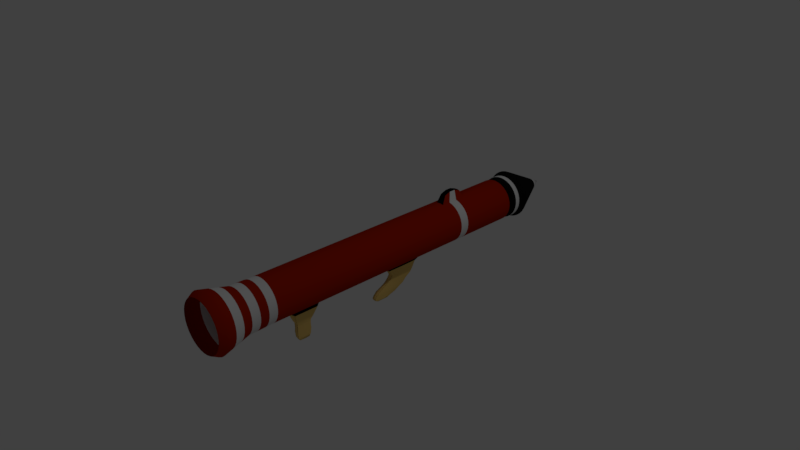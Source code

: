 # Source: Bazooka.blend  (saved by Blender 2.79.0; exported with 4.5.12 LTS)
import bpy
from mathutils import Matrix  # noqa: F401  (used for matrix-valued properties, if any)

bpy.ops.wm.read_factory_settings(use_empty=True)
scene = bpy.context.scene
scene.name = 'Scene'

# ---- collections
col_collection_1 = bpy.data.collections.new('Collection 1'); scene.collection.children.link(col_collection_1)

# ---- materials (node trees are filled in below, after node groups)
mat_material_002 = bpy.data.materials.new('Material.002')
mat_material_002.alpha_threshold = 0.0
mat_material_002.use_transparent_shadow = False
mat_material_002.diffuse_color = (0.00637, 0.00637, 0.00637, 1.0)
mat_material_002.roughness = 0.5
mat_material_005 = bpy.data.materials.new('Material.005')
mat_material_005.alpha_threshold = 0.0
mat_material_005.use_transparent_shadow = False
mat_material_005.roughness = 0.5
mat_material_001 = bpy.data.materials.new('Material.001')
mat_material_001.alpha_threshold = 0.0
mat_material_001.use_transparent_shadow = False
mat_material_001.diffuse_color = (0.4109, 0.0153, 0.0, 1.0)
mat_material_001.roughness = 0.5
mat_material_003 = bpy.data.materials.new('Material.003')
mat_material_003.alpha_threshold = 0.0
mat_material_003.use_transparent_shadow = False
mat_material_003.diffuse_color = (0.8, 0.5449, 0.1592, 1.0)
mat_material_003.roughness = 0.5
mat_material_004 = bpy.data.materials.new('Material.004')
mat_material_004.alpha_threshold = 0.0
mat_material_004.use_transparent_shadow = False
mat_material_004.diffuse_color = (0.0, 0.0, 0.0, 1.0)
mat_material_004.roughness = 0.5
mat_material_006 = bpy.data.materials.new('Material.006')
mat_material_006.alpha_threshold = 0.0
mat_material_006.use_transparent_shadow = False
mat_material_006.roughness = 0.5

# ---- material node trees

# ---- world
world_world = bpy.data.worlds.new('World'); scene.world = world_world
world_world.color = (0.05088, 0.05088, 0.05088)
world_world.use_sun_shadow = False
world_world.sun_shadow_jitter_overblur = 0.0
world_world.cycles.sampling_method = 'MANUAL'

# ---- cameras
cam_camera = bpy.data.cameras.new('Camera')
cam_camera.clip_end = 100.0
cam_camera.lens = 35.0
cam_camera.sensor_width = 32.0
cam_camera.sensor_height = 18.0
cam_camera.ortho_scale = 7.314
cam_camera.dof.focus_distance = 0.0
cam_camera.dof.aperture_fstop = 128.0

# ---- lights
light_lamp = bpy.data.lights.new('Lamp', 'POINT')
light_lamp.transmission_factor = 0.0
light_lamp.cutoff_distance = 30.0
light_lamp.energy = 100.0
light_lamp.shadow_buffer_clip_start = 1.001
light_lamp.shadow_soft_size = 0.1
light_lamp.shadow_maximum_resolution = 0.006
light_lamp.use_absolute_resolution = True

# ---- meshes
me_cone = bpy.data.meshes.new('Cone')
me_cone.from_pydata([(-6.858e-08, 0.8204, -1.0), (0.0, 0.0, 1.0), (0.1601, 0.8046, -1.0), (0.314, 0.7579, -1.0), (0.4558, 0.6821, -1.0), (0.5801, 0.5801, -1.0), (0.6821, 0.4558, -1.0), (0.7579, 0.314, -1.0), (0.8046, 0.1601, -1.0), (0.8204, 4.793e-08, -1.0), (0.8046, -0.1601, -1.0), (0.7579, -0.314, -1.0), (0.6821, -0.4558, -1.0), (0.5801, -0.5801, -1.0), (0.4558, -0.6821, -1.0), (0.314, -0.7579, -1.0), (0.1601, -0.8046, -1.0), (-2.707e-07, -0.8204, -1.0), (-0.1601, -0.8046, -1.0), (-0.314, -0.7579, -1.0), (-0.4558, -0.6821, -1.0), (-0.5801, -0.5801, -1.0), (-0.6821, -0.4558, -1.0), (-0.7579, -0.314, -1.0), (-0.8046, -0.1601, -1.0), (-0.8204, 8.016e-07, -1.0), (-0.8046, 0.1601, -1.0), (-0.7579, 0.314, -1.0), (-0.6821, 0.4558, -1.0), (-0.5801, 0.5801, -1.0), (-0.4558, 0.6821, -1.0), (-0.314, 0.7579, -1.0), (-0.1601, 0.8046, -1.0), (0.0, 1.0, -1.0), (0.1951, 0.9808, -1.0), (0.3827, 0.9239, -1.0), (0.5556, 0.8315, -1.0), (0.7071, 0.7071, -1.0), (0.8315, 0.5556, -1.0), (0.9239, 0.3827, -1.0), (0.9808, 0.1951, -1.0), (1.0, 7.55e-08, -1.0), (0.9808, -0.1951, -1.0), (0.9239, -0.3827, -1.0), (0.8315, -0.5556, -1.0), (0.7071, -0.7071, -1.0), (0.5556, -0.8315, -1.0), (0.3827, -0.9239, -1.0), (0.1951, -0.9808, -1.0), (-3.258e-07, -1.0, -1.0), (-0.1951, -0.9808, -1.0), (-0.3827, -0.9239, -1.0), (-0.5556, -0.8315, -1.0), (-0.7071, -0.7071, -1.0), (-0.8315, -0.5556, -1.0), (-0.9239, -0.3827, -1.0), (-0.9808, -0.1951, -1.0), (-1.0, 9.656e-07, -1.0), (-0.9808, 0.1951, -1.0), (-0.9239, 0.3827, -1.0), (-0.8315, 0.5556, -1.0), (-0.7071, 0.7071, -1.0), (-0.5556, 0.8315, -1.0), (-0.3827, 0.9239, -1.0), (-0.1951, 0.9808, -1.0), (-7.141e-08, 0.8204, -1.2), (0.1601, 0.8046, -1.2), (0.314, 0.7579, -1.2), (0.4558, 0.6821, -1.2), (0.5801, 0.5801, -1.2), (0.6821, 0.4558, -1.2), (0.7579, 0.314, -1.2), (0.8046, 0.1601, -1.2), (0.8204, 4.793e-08, -1.2), (0.8046, -0.1601, -1.2), (0.7579, -0.314, -1.2), (0.6821, -0.4558, -1.2), (0.5801, -0.5801, -1.2), (0.4558, -0.6821, -1.2), (0.314, -0.7579, -1.2), (0.1601, -0.8046, -1.2), (-2.735e-07, -0.8204, -1.2), (-0.1601, -0.8046, -1.2), (-0.314, -0.7579, -1.2), (-0.4558, -0.6821, -1.2), (-0.5801, -0.5801, -1.2), (-0.6821, -0.4558, -1.2), (-0.7579, -0.314, -1.2), (-0.8046, -0.1601, -1.2), (-0.8204, 8.016e-07, -1.2), (-0.8046, 0.1601, -1.2), (-0.7579, 0.314, -1.2), (-0.6821, 0.4558, -1.2), (-0.5801, 0.5801, -1.2), (-0.4558, 0.6821, -1.2), (-0.314, 0.7579, -1.2), (-0.1601, 0.8046, -1.2), (-7.141e-08, 0.8204, -1.2), (0.1601, 0.8046, -1.2), (0.314, 0.7579, -1.2), (0.4558, 0.6821, -1.2), (0.5801, 0.5801, -1.2), (0.6821, 0.4558, -1.2), (0.7579, 0.314, -1.2), (0.8046, 0.1601, -1.2), (0.8204, 4.793e-08, -1.2), (0.8046, -0.1601, -1.2), (0.7579, -0.314, -1.2), (0.6821, -0.4558, -1.2), (0.5801, -0.5801, -1.2), (0.4558, -0.6821, -1.2), (0.314, -0.7579, -1.2), (0.1601, -0.8046, -1.2), (-2.735e-07, -0.8204, -1.2), (-0.1601, -0.8046, -1.2), (-0.314, -0.7579, -1.2), (-0.4558, -0.6821, -1.2), (-0.5801, -0.5801, -1.2), (-0.6821, -0.4558, -1.2), (-0.7579, -0.314, -1.2), (-0.8046, -0.1601, -1.2), (-0.8204, 8.016e-07, -1.2), (-0.8046, 0.1601, -1.2), (-0.7579, 0.314, -1.2), (-0.6821, 0.4558, -1.2), (-0.5801, 0.5801, -1.2), (-0.4558, 0.6821, -1.2), (-0.314, 0.7579, -1.2), (-0.1601, 0.8046, -1.2), (-6.746e-08, 0.8883, -1.296), (0.1733, 0.8713, -1.296), (0.3399, 0.8207, -1.296), (0.4935, 0.7386, -1.296), (0.6281, 0.6281, -1.296), (0.7386, 0.4935, -1.296), (0.8207, 0.3399, -1.296), (0.8713, 0.1733, -1.296), (0.8883, 2.985e-08, -1.296), (0.8713, -0.1733, -1.296), (0.8207, -0.3399, -1.296), (0.7386, -0.4935, -1.296), (0.6281, -0.6281, -1.296), (0.4935, -0.7386, -1.296), (0.3399, -0.8207, -1.296), (0.1733, -0.8713, -1.296), (-2.863e-07, -0.8883, -1.296), (-0.1733, -0.8713, -1.296), (-0.3399, -0.8207, -1.296), (-0.4935, -0.7386, -1.296), (-0.6281, -0.6281, -1.296), (-0.7386, -0.4935, -1.296), (-0.8207, -0.3399, -1.296), (-0.8713, -0.1733, -1.296), (-0.8883, 8.459e-07, -1.296), (-0.8713, 0.1733, -1.296), (-0.8207, 0.3399, -1.296), (-0.7386, 0.4935, -1.296), (-0.6281, 0.6281, -1.296), (-0.4935, 0.7386, -1.296), (-0.3399, 0.8207, -1.296), (-0.1733, 0.8713, -1.296), (-7.007e-08, 0.8883, -1.511), (0.1733, 0.8713, -1.511), (0.3399, 0.8207, -1.511), (0.4935, 0.7386, -1.511), (0.6281, 0.6281, -1.511), (0.7386, 0.4935, -1.511), (0.8207, 0.3399, -1.511), (0.8713, 0.1733, -1.511), (0.8883, 2.985e-08, -1.511), (0.8713, -0.1733, -1.511), (0.8207, -0.3399, -1.511), (0.7386, -0.4935, -1.511), (0.6281, -0.6281, -1.511), (0.4935, -0.7386, -1.511), (0.3399, -0.8207, -1.511), (0.1733, -0.8713, -1.511), (-2.889e-07, -0.8883, -1.511), (-0.1733, -0.8713, -1.511), (-0.3399, -0.8207, -1.511), (-0.4935, -0.7386, -1.511), (-0.6281, -0.6281, -1.511), (-0.7386, -0.4935, -1.511), (-0.8207, -0.3399, -1.511), (-0.8713, -0.1733, -1.511), (-0.8883, 8.459e-07, -1.511), (-0.8713, 0.1733, -1.511), (-0.8207, 0.3399, -1.511), (-0.7386, 0.4935, -1.511), (-0.6281, 0.6281, -1.511), (-0.4935, 0.7386, -1.511), (-0.3399, 0.8207, -1.511), (-0.1733, 0.8713, -1.511), (-2.557e-07, 0.3664, -1.64), (0.07148, 0.3594, -1.64), (0.1402, 0.3385, -1.64), (0.2036, 0.3047, -1.64), (0.2591, 0.2591, -1.64), (0.3047, 0.2036, -1.64), (0.3385, 0.1402, -1.64), (0.3594, 0.07148, -1.64), (0.3664, -1.461e-08, -1.64), (0.3594, -0.07148, -1.64), (0.3385, -0.1402, -1.64), (0.3047, -0.2036, -1.64), (0.2591, -0.2591, -1.64), (0.2036, -0.3047, -1.64), (0.1402, -0.3385, -1.64), (0.07148, -0.3594, -1.64), (-6.396e-08, -0.3664, -1.64), (-0.07148, -0.3594, -1.64), (-0.1402, -0.3385, -1.64), (-0.2036, -0.3047, -1.64), (-0.2591, -0.2591, -1.64), (-0.3047, -0.2036, -1.64), (-0.3385, -0.1402, -1.64), (-0.3594, -0.07148, -1.64), (-0.3664, 3.613e-07, -1.64), (-0.3594, 0.07148, -1.64), (-0.3385, 0.1402, -1.64), (-0.3047, 0.2036, -1.64), (-0.2591, 0.2591, -1.64), (-0.2036, 0.3047, -1.64), (-0.1402, 0.3385, -1.64), (-0.07148, 0.3594, -1.64), (-3.804e-08, 0.7646, -1.64), (0.1492, 0.7499, -1.64), (0.2926, 0.7064, -1.64), (0.4248, 0.6358, -1.64), (0.5407, 0.5407, -1.64), (0.6358, 0.4248, -1.64), (0.7064, 0.2926, -1.64), (0.7499, 0.1492, -1.64), (0.7646, 5.992e-08, -1.64), (0.7499, -0.1492, -1.64), (0.7064, -0.2926, -1.64), (0.6358, -0.4248, -1.64), (0.5407, -0.5407, -1.64), (0.4248, -0.6358, -1.64), (0.2926, -0.7064, -1.64), (0.1492, -0.7499, -1.64), (-2.264e-07, -0.7646, -1.64), (-0.1492, -0.7499, -1.64), (-0.2926, -0.7064, -1.64), (-0.4248, -0.6358, -1.64), (-0.5407, -0.5407, -1.64), (-0.6358, -0.4248, -1.64), (-0.7064, -0.2926, -1.64), (-0.7499, -0.1492, -1.64), (-0.7646, 7.623e-07, -1.64), (-0.7499, 0.1492, -1.64), (-0.7064, 0.2926, -1.64), (-0.6358, 0.4248, -1.64), (-0.5407, 0.5407, -1.64), (-0.4248, 0.6358, -1.64), (-0.2926, 0.7064, -1.64), (-0.1492, 0.7499, -1.64), (3.122e-06, 0.3664, -8.426), (0.07149, 0.3594, -8.426), (0.1402, 0.3385, -8.426), (0.2036, 0.3047, -8.426), (0.2591, 0.2591, -8.426), (0.3047, 0.2036, -8.426), (0.3385, 0.1402, -8.426), (0.3594, 0.07148, -8.426), (0.3664, -1.461e-08, -8.426), (0.3594, -0.07148, -8.426), (0.3385, -0.1402, -8.426), (0.3047, -0.2036, -8.426), (0.2591, -0.2591, -8.426), (0.2036, -0.3047, -8.426), (0.1402, -0.3385, -8.426), (0.07149, -0.3594, -8.426), (3.314e-06, -0.3664, -8.426), (-0.07148, -0.3594, -8.426), (-0.1402, -0.3385, -8.426), (-0.2036, -0.3047, -8.426), (-0.2591, -0.2591, -8.426), (-0.3047, -0.2036, -8.426), (-0.3385, -0.1402, -8.426), (-0.3594, -0.07148, -8.426), (-0.3664, 3.613e-07, -8.426), (-0.3594, 0.07148, -8.426), (-0.3385, 0.1402, -8.426), (-0.3047, 0.2036, -8.426), (-0.2591, 0.2591, -8.426), (-0.2036, 0.3047, -8.426), (-0.1402, 0.3385, -8.426), (-0.07148, 0.3594, -8.426), (0.09755, 0.9904, -1.0), (0.2778, 0.4157, 0.0), (0.1913, 0.4619, 0.0), (0.0, 0.5, 0.0), (0.2889, 0.9523, -1.0), (0.09755, 0.4904, 0.0), (0.4691, 0.8777, -1.0), (-0.09754, 0.4904, 0.0), (0.6313, 0.7693, -1.0), (-0.1913, 0.4619, 0.0), (0.7693, 0.6313, -1.0), (-0.2778, 0.4157, 0.0), (0.8777, 0.4691, -1.0), (-0.3536, 0.3536, 0.0), (0.9523, 0.2889, -1.0), (-0.4157, 0.2778, 0.0), (0.9904, 0.09755, -1.0), (-0.4619, 0.1913, 0.0), (0.9904, -0.09755, -1.0), (-0.4904, 0.09755, 0.0), (0.9523, -0.2889, -1.0), (-0.5, 4.828e-07, 0.0), (0.8777, -0.4691, -1.0), (-0.4904, -0.09754, 0.0), (0.7693, -0.6313, -1.0), (-0.4619, -0.1913, 0.0), (0.6313, -0.7693, -1.0), (-0.4157, -0.2778, 0.0), (0.4691, -0.8777, -1.0), (-0.3536, -0.3536, 0.0), (0.2889, -0.9523, -1.0), (-0.2778, -0.4157, 0.0), (0.09754, -0.9904, -1.0), (-0.1913, -0.4619, 0.0), (-0.09755, -0.9904, -1.0), (-0.09755, -0.4904, 0.0), (-0.2889, -0.9523, -1.0), (-1.629e-07, -0.5, 0.0), (-0.4691, -0.8777, -1.0), (0.09755, -0.4904, 0.0), (-0.6313, -0.7693, -1.0), (0.1913, -0.4619, 0.0), (-0.7693, -0.6313, -1.0), (0.2778, -0.4157, 0.0), (-0.8777, -0.4691, -1.0), (0.3536, -0.3536, 0.0), (-0.9523, -0.2889, -1.0), (0.4157, -0.2778, 0.0), (-0.9904, -0.09754, -1.0), (0.4619, -0.1913, 0.0), (-0.9904, 0.09755, -1.0), (0.4904, -0.09755, 0.0), (-0.9523, 0.2889, -1.0), (0.5, 3.775e-08, 0.0), (-0.8777, 0.4691, -1.0), (0.4904, 0.09755, 0.0), (-0.7693, 0.6313, -1.0), (0.4619, 0.1913, 0.0), (-0.6313, 0.7693, -1.0), (0.4157, 0.2778, 0.0), (-0.4691, 0.8777, -1.0), (0.3536, 0.3536, 0.0), (-0.2889, 0.9523, -1.0), (-0.09754, 0.9904, -1.0), (0.1463, 0.9856, -1.0), (0.4167, 0.6236, -0.5), (0.287, 0.6929, -0.5), (0.0, 0.25, 0.5), (0.3358, 0.9381, -1.0), (0.1463, 0.7356, -0.5), (0.5123, 0.8546, -1.0), (-0.1463, 0.7356, -0.5), (0.6692, 0.7382, -1.0), (-0.287, 0.6929, -0.5), (0.8004, 0.5935, -1.0), (-0.4167, 0.6236, -0.5), (0.9008, 0.4259, -1.0), (-0.5303, 0.5303, -0.5), (0.9666, 0.242, -1.0), (-0.6236, 0.4167, -0.5), (0.9952, 0.04877, -1.0), (-0.6929, 0.287, -0.5), (0.9856, -0.1463, -1.0), (-0.7356, 0.1463, -0.5), (0.9381, -0.3358, -1.0), (-0.75, 7.242e-07, -0.5), (0.8546, -0.5123, -1.0), (-0.7356, -0.1463, -0.5), (0.7382, -0.6692, -1.0), (-0.6929, -0.287, -0.5), (0.5935, -0.8004, -1.0), (-0.6236, -0.4167, -0.5), (0.4259, -0.9008, -1.0), (-0.5303, -0.5303, -0.5), (0.242, -0.9666, -1.0), (-0.4167, -0.6236, -0.5), (0.04877, -0.9952, -1.0), (-0.287, -0.6929, -0.5), (-0.1463, -0.9856, -1.0), (-0.1463, -0.7356, -0.5), (-0.3358, -0.9381, -1.0), (-2.444e-07, -0.75, -0.5), (-0.5123, -0.8546, -1.0), (0.1463, -0.7356, -0.5), (-0.6692, -0.7382, -1.0), (0.287, -0.6929, -0.5), (-0.8004, -0.5935, -1.0), (0.4167, -0.6236, -0.5), (-0.9008, -0.4259, -1.0), (0.5303, -0.5303, -0.5), (-0.9666, -0.242, -1.0), (0.6236, -0.4167, -0.5), (-0.9952, -0.04877, -1.0), (0.6929, -0.287, -0.5), (-0.9856, 0.1463, -1.0), (0.7356, -0.1463, -0.5), (-0.9381, 0.3358, -1.0), (0.75, 5.662e-08, -0.5), (-0.8546, 0.5123, -1.0), (0.7356, 0.1463, -0.5), (-0.7382, 0.6692, -1.0), (0.6929, 0.287, -0.5), (-0.5935, 0.8004, -1.0), (0.6236, 0.4167, -0.5), (-0.4259, 0.9008, -1.0), (0.5303, 0.5303, -0.5), (-0.242, 0.9666, -1.0), (-0.04877, 0.9952, -1.0), (0.04877, 0.9952, -1.0), (0.1389, 0.2079, 0.5), (0.09567, 0.231, 0.5), (0.0, 0.75, -0.5), (0.242, 0.9666, -1.0), (0.04877, 0.2452, 0.5), (0.4259, 0.9008, -1.0), (-0.04877, 0.2452, 0.5), (0.5935, 0.8004, -1.0), (-0.09567, 0.231, 0.5), (0.7382, 0.6692, -1.0), (-0.1389, 0.2079, 0.5), (0.8546, 0.5123, -1.0), (-0.1768, 0.1768, 0.5), (0.9381, 0.3358, -1.0), (-0.2079, 0.1389, 0.5), (0.9856, 0.1463, -1.0), (-0.231, 0.09567, 0.5), (0.9952, -0.04877, -1.0), (-0.2452, 0.04877, 0.5), (0.9666, -0.242, -1.0), (-0.25, 2.414e-07, 0.5), (0.9008, -0.4259, -1.0), (-0.2452, -0.04877, 0.5), (0.8004, -0.5935, -1.0), (-0.231, -0.09567, 0.5), (0.6692, -0.7382, -1.0), (-0.2079, -0.1389, 0.5), (0.5123, -0.8546, -1.0), (-0.1768, -0.1768, 0.5), (0.3358, -0.9381, -1.0), (-0.1389, -0.2079, 0.5), (0.1463, -0.9856, -1.0), (-0.09567, -0.231, 0.5), (-0.04877, -0.9952, -1.0), (-0.04877, -0.2452, 0.5), (-0.242, -0.9666, -1.0), (-8.146e-08, -0.25, 0.5), (-0.4259, -0.9008, -1.0), (0.04877, -0.2452, 0.5), (-0.5935, -0.8004, -1.0), (0.09567, -0.231, 0.5), (-0.7382, -0.6692, -1.0), (0.1389, -0.2079, 0.5), (-0.8546, -0.5123, -1.0), (0.1768, -0.1768, 0.5), (-0.9381, -0.3358, -1.0), (0.2079, -0.1389, 0.5), (-0.9856, -0.1463, -1.0), (0.231, -0.09567, 0.5), (-0.9952, 0.04877, -1.0), (0.2452, -0.04877, 0.5), (-0.9666, 0.242, -1.0), (0.25, 1.887e-08, 0.5), (-0.9008, 0.4259, -1.0), (0.2452, 0.04877, 0.5), (-0.8004, 0.5935, -1.0), (0.231, 0.09567, 0.5), (-0.6692, 0.7382, -1.0), (0.2079, 0.1389, 0.5), (-0.5123, 0.8546, -1.0), (0.1768, 0.1768, 0.5), (-0.3358, 0.9381, -1.0), (-0.1463, 0.9856, -1.0), (-0.04877, 0.7452, -0.5), (-0.09754, 0.7404, -0.5), (-0.04877, 0.4952, 0.0), (-0.1932, 0.7214, -0.5), (-0.2401, 0.7071, -0.5), (-0.1444, 0.4762, 0.0), (-0.3302, 0.6698, -0.5), (-0.3735, 0.6467, -0.5), (-0.2346, 0.4388, 0.0), (-0.4546, 0.5925, -0.5), (-0.4924, 0.5614, -0.5), (-0.3157, 0.3846, 0.0), (-0.5614, 0.4924, -0.5), (-0.5925, 0.4546, -0.5), (-0.3846, 0.3157, 0.0), (-0.6467, 0.3735, -0.5), (-0.6698, 0.3302, -0.5), (-0.4388, 0.2346, 0.0), (-0.7071, 0.2401, -0.5), (-0.7214, 0.1932, -0.5), (-0.4762, 0.1444, 0.0), (-0.7404, 0.09755, -0.5), (-0.7452, 0.04877, -0.5), (-0.4952, 0.04877, 0.0), (-0.7452, -0.04877, -0.5), (-0.7404, -0.09754, -0.5), (-0.4952, -0.04877, 0.0), (-0.7214, -0.1932, -0.5), (-0.7071, -0.2401, -0.5), (-0.4762, -0.1444, 0.0), (-0.6698, -0.3302, -0.5), (-0.6467, -0.3735, -0.5), (-0.4388, -0.2346, 0.0), (-0.5925, -0.4546, -0.5), (-0.5614, -0.4924, -0.5), (-0.3846, -0.3157, 0.0), (-0.4924, -0.5614, -0.5), (-0.4546, -0.5925, -0.5), (-0.3157, -0.3846, 0.0), (-0.3735, -0.6467, -0.5), (-0.3302, -0.6698, -0.5), (-0.2346, -0.4388, 0.0), (-0.2401, -0.7071, -0.5), (-0.1932, -0.7214, -0.5), (-0.1444, -0.4762, 0.0), (-0.09755, -0.7404, -0.5), (-0.04877, -0.7452, -0.5), (-0.04877, -0.4952, 0.0), (0.04877, -0.7452, -0.5), (0.09754, -0.7404, -0.5), (0.04877, -0.4952, 0.0), (0.1932, -0.7214, -0.5), (0.2401, -0.7071, -0.5), (0.1444, -0.4762, 0.0), (0.3302, -0.6698, -0.5), (0.3735, -0.6467, -0.5), (0.2346, -0.4388, 0.0), (0.4546, -0.5925, -0.5), (0.4924, -0.5614, -0.5), (0.3157, -0.3846, 0.0), (0.5614, -0.4924, -0.5), (0.5925, -0.4546, -0.5), (0.3846, -0.3157, 0.0), (0.6467, -0.3735, -0.5), (0.6698, -0.3302, -0.5), (0.4388, -0.2346, 0.0), (0.7071, -0.2401, -0.5), (0.7214, -0.1932, -0.5), (0.4762, -0.1444, 0.0), (0.7404, -0.09755, -0.5), (0.7452, -0.04877, -0.5), (0.4952, -0.04877, 0.0), (0.7452, 0.04877, -0.5), (0.7404, 0.09755, -0.5), (0.4952, 0.04877, 0.0), (0.7214, 0.1932, -0.5), (0.7071, 0.2401, -0.5), (0.4762, 0.1444, 0.0), (0.6698, 0.3302, -0.5), (0.6467, 0.3735, -0.5), (0.4388, 0.2346, 0.0), (0.5925, 0.4546, -0.5), (0.5614, 0.4924, -0.5), (0.3846, 0.3157, 0.0), (0.4924, 0.5614, -0.5), (0.4546, 0.5925, -0.5), (0.3157, 0.3846, 0.0), (0.3735, 0.6467, -0.5), (0.3302, 0.6698, -0.5), (0.2346, 0.4388, 0.0), (0.2401, 0.7071, -0.5), (0.1932, 0.7214, -0.5), (0.1444, 0.4762, 0.0), (0.09755, 0.7404, -0.5), (0.04877, 0.7452, -0.5), (0.04877, 0.4952, 0.0)], [], [(33, 420, 417), (34, 358, 421), (35, 355, 423), (36, 354, 425), (37, 414, 427), (38, 412, 429), (39, 410, 431), (40, 408, 433), (41, 406, 435), (42, 404, 437), (43, 402, 439), (44, 400, 441), (45, 398, 443), (46, 396, 445), (47, 394, 447), (48, 392, 449), (49, 390, 451), (50, 388, 453), (51, 386, 455), (52, 384, 457), (53, 382, 459), (54, 380, 461), (55, 378, 463), (56, 376, 465), (57, 374, 467), (58, 372, 469), (59, 370, 471), (60, 368, 473), (61, 366, 475), (62, 364, 477), (63, 362, 479), (64, 360, 480), (3, 4, 68, 67), (2, 0, 33, 417, 289, 353, 34), (3, 2, 34, 421, 293, 357, 35), (4, 3, 35, 423, 295, 359, 36), (5, 4, 36, 425, 297, 361, 37), (6, 5, 37, 427, 299, 363, 38), (7, 6, 38, 429, 301, 365, 39), (8, 7, 39, 431, 303, 367, 40), (9, 8, 40, 433, 305, 369, 41), (10, 9, 41, 435, 307, 371, 42), (11, 10, 42, 437, 309, 373, 43), (12, 11, 43, 439, 311, 375, 44), (13, 12, 44, 441, 313, 377, 45), (14, 13, 45, 443, 315, 379, 46), (15, 14, 46, 445, 317, 381, 47), (16, 15, 47, 447, 319, 383, 48), (17, 16, 48, 449, 321, 385, 49), (18, 17, 49, 451, 323, 387, 50), (19, 18, 50, 453, 325, 389, 51), (20, 19, 51, 455, 327, 391, 52), (21, 20, 52, 457, 329, 393, 53), (22, 21, 53, 459, 331, 395, 54), (23, 22, 54, 461, 333, 397, 55), (24, 23, 55, 463, 335, 399, 56), (25, 24, 56, 465, 337, 401, 57), (26, 25, 57, 467, 339, 403, 58), (27, 26, 58, 469, 341, 405, 59), (28, 27, 59, 471, 343, 407, 60), (29, 28, 60, 473, 345, 409, 61), (30, 29, 61, 475, 347, 411, 62), (31, 30, 62, 477, 349, 413, 63), (32, 31, 63, 479, 351, 415, 64), (0, 32, 64, 480, 352, 416, 33), (70, 71, 103, 102), (30, 31, 95, 94), (17, 18, 82, 81), (4, 5, 69, 68), (31, 32, 96, 95), (18, 19, 83, 82), (5, 6, 70, 69), (32, 0, 65, 96), (19, 20, 84, 83), (6, 7, 71, 70), (20, 21, 85, 84), (7, 8, 72, 71), (21, 22, 86, 85), (8, 9, 73, 72), (22, 23, 87, 86), (9, 10, 74, 73), (23, 24, 88, 87), (10, 11, 75, 74), (24, 25, 89, 88), (11, 12, 76, 75), (25, 26, 90, 89), (12, 13, 77, 76), (26, 27, 91, 90), (13, 14, 78, 77), (27, 28, 92, 91), (14, 15, 79, 78), (0, 2, 66, 65), (28, 29, 93, 92), (15, 16, 80, 79), (2, 3, 67, 66), (29, 30, 94, 93), (16, 17, 81, 80), (105, 106, 138, 137), (84, 85, 117, 116), (71, 72, 104, 103), (85, 86, 118, 117), (72, 73, 105, 104), (86, 87, 119, 118), (73, 74, 106, 105), (87, 88, 120, 119), (74, 75, 107, 106), (88, 89, 121, 120), (75, 76, 108, 107), (89, 90, 122, 121), (76, 77, 109, 108), (90, 91, 123, 122), (77, 78, 110, 109), (91, 92, 124, 123), (78, 79, 111, 110), (65, 66, 98, 97), (92, 93, 125, 124), (79, 80, 112, 111), (66, 67, 99, 98), (93, 94, 126, 125), (80, 81, 113, 112), (67, 68, 100, 99), (94, 95, 127, 126), (81, 82, 114, 113), (68, 69, 101, 100), (95, 96, 128, 127), (82, 83, 115, 114), (69, 70, 102, 101), (96, 65, 97, 128), (83, 84, 116, 115), (140, 141, 173, 172), (119, 120, 152, 151), (106, 107, 139, 138), (120, 121, 153, 152), (107, 108, 140, 139), (121, 122, 154, 153), (108, 109, 141, 140), (122, 123, 155, 154), (109, 110, 142, 141), (123, 124, 156, 155), (110, 111, 143, 142), (97, 98, 130, 129), (124, 125, 157, 156), (111, 112, 144, 143), (98, 99, 131, 130), (125, 126, 158, 157), (112, 113, 145, 144), (99, 100, 132, 131), (126, 127, 159, 158), (113, 114, 146, 145), (100, 101, 133, 132), (127, 128, 160, 159), (114, 115, 147, 146), (101, 102, 134, 133), (128, 97, 129, 160), (115, 116, 148, 147), (102, 103, 135, 134), (116, 117, 149, 148), (103, 104, 136, 135), (117, 118, 150, 149), (104, 105, 137, 136), (118, 119, 151, 150), (175, 176, 240, 239), (154, 155, 187, 186), (141, 142, 174, 173), (155, 156, 188, 187), (142, 143, 175, 174), (129, 130, 162, 161), (156, 157, 189, 188), (143, 144, 176, 175), (130, 131, 163, 162), (157, 158, 190, 189), (144, 145, 177, 176), (131, 132, 164, 163), (158, 159, 191, 190), (145, 146, 178, 177), (132, 133, 165, 164), (159, 160, 192, 191), (146, 147, 179, 178), (133, 134, 166, 165), (160, 129, 161, 192), (147, 148, 180, 179), (134, 135, 167, 166), (148, 149, 181, 180), (135, 136, 168, 167), (149, 150, 182, 181), (136, 137, 169, 168), (150, 151, 183, 182), (137, 138, 170, 169), (151, 152, 184, 183), (138, 139, 171, 170), (152, 153, 185, 184), (139, 140, 172, 171), (153, 154, 186, 185), (198, 199, 263, 262), (162, 163, 227, 226), (189, 190, 254, 253), (176, 177, 241, 240), (163, 164, 228, 227), (190, 191, 255, 254), (177, 178, 242, 241), (164, 165, 229, 228), (191, 192, 256, 255), (178, 179, 243, 242), (165, 166, 230, 229), (192, 161, 225, 256), (179, 180, 244, 243), (166, 167, 231, 230), (180, 181, 245, 244), (167, 168, 232, 231), (181, 182, 246, 245), (168, 169, 233, 232), (182, 183, 247, 246), (169, 170, 234, 233), (183, 184, 248, 247), (170, 171, 235, 234), (184, 185, 249, 248), (171, 172, 236, 235), (185, 186, 250, 249), (172, 173, 237, 236), (186, 187, 251, 250), (173, 174, 238, 237), (187, 188, 252, 251), (174, 175, 239, 238), (161, 162, 226, 225), (188, 189, 253, 252), (194, 193, 225, 226), (195, 194, 226, 227), (196, 195, 227, 228), (197, 196, 228, 229), (198, 197, 229, 230), (199, 198, 230, 231), (200, 199, 231, 232), (201, 200, 232, 233), (202, 201, 233, 234), (203, 202, 234, 235), (204, 203, 235, 236), (205, 204, 236, 237), (206, 205, 237, 238), (207, 206, 238, 239), (208, 207, 239, 240), (209, 208, 240, 241), (210, 209, 241, 242), (211, 210, 242, 243), (212, 211, 243, 244), (213, 212, 244, 245), (214, 213, 245, 246), (215, 214, 246, 247), (216, 215, 247, 248), (217, 216, 248, 249), (218, 217, 249, 250), (219, 218, 250, 251), (220, 219, 251, 252), (221, 220, 252, 253), (222, 221, 253, 254), (223, 222, 254, 255), (224, 223, 255, 256), (193, 224, 256, 225), (257, 258, 259, 260, 261, 262, 263, 264, 265, 266, 267, 268, 269, 270, 271, 272, 273, 274, 275, 276, 277, 278, 279, 280, 281, 282, 283, 284, 285, 286, 287, 288), (212, 213, 277, 276), (199, 200, 264, 263), (213, 214, 278, 277), (200, 201, 265, 264), (214, 215, 279, 278), (201, 202, 266, 265), (215, 216, 280, 279), (202, 203, 267, 266), (216, 217, 281, 280), (203, 204, 268, 267), (217, 218, 282, 281), (204, 205, 269, 268), (218, 219, 283, 282), (205, 206, 270, 269), (219, 220, 284, 283), (206, 207, 271, 270), (193, 194, 258, 257), (220, 221, 285, 284), (207, 208, 272, 271), (194, 195, 259, 258), (221, 222, 286, 285), (208, 209, 273, 272), (195, 196, 260, 259), (222, 223, 287, 286), (209, 210, 274, 273), (196, 197, 261, 260), (223, 224, 288, 287), (210, 211, 275, 274), (197, 198, 262, 261), (224, 193, 257, 288), (211, 212, 276, 275), (352, 481, 416), (352, 482, 481), (296, 424, 483), (351, 484, 415), (351, 485, 484), (298, 426, 486), (349, 487, 413), (349, 488, 487), (300, 428, 489), (347, 490, 411), (347, 491, 490), (302, 430, 492), (345, 493, 409), (345, 494, 493), (304, 432, 495), (343, 496, 407), (343, 497, 496), (306, 434, 498), (341, 499, 405), (341, 500, 499), (308, 436, 501), (339, 502, 403), (339, 503, 502), (310, 438, 504), (337, 505, 401), (337, 506, 505), (312, 440, 507), (335, 508, 399), (335, 509, 508), (314, 442, 510), (333, 511, 397), (333, 512, 511), (316, 444, 513), (331, 514, 395), (331, 515, 514), (318, 446, 516), (329, 517, 393), (329, 518, 517), (320, 448, 519), (327, 520, 391), (327, 521, 520), (322, 450, 522), (325, 523, 389), (325, 524, 523), (324, 452, 525), (323, 526, 387), (323, 527, 526), (326, 454, 528), (321, 529, 385), (321, 530, 529), (328, 456, 531), (319, 532, 383), (319, 533, 532), (330, 458, 534), (317, 535, 381), (317, 536, 535), (332, 460, 537), (315, 538, 379), (315, 539, 538), (334, 462, 540), (313, 541, 377), (313, 542, 541), (336, 464, 543), (311, 544, 375), (311, 545, 544), (338, 466, 546), (309, 547, 373), (309, 548, 547), (340, 468, 549), (307, 550, 371), (307, 551, 550), (342, 470, 552), (305, 553, 369), (305, 554, 553), (344, 472, 555), (303, 556, 367), (303, 557, 556), (346, 474, 558), (301, 559, 365), (301, 560, 559), (348, 476, 561), (299, 562, 363), (299, 563, 562), (350, 478, 564), (297, 565, 361), (297, 566, 565), (290, 418, 567), (295, 568, 359), (295, 569, 568), (291, 419, 570), (293, 571, 357), (293, 572, 571), (294, 422, 573), (289, 574, 353), (289, 575, 574), (292, 356, 576), (576, 422, 294), (576, 356, 422), (356, 1, 422), (574, 576, 294), (574, 575, 576), (575, 292, 576), (353, 358, 34), (353, 574, 358), (574, 294, 358), (573, 419, 291), (573, 422, 419), (422, 1, 419), (571, 573, 291), (571, 572, 573), (572, 294, 573), (357, 355, 35), (357, 571, 355), (571, 291, 355), (570, 418, 290), (570, 419, 418), (419, 1, 418), (568, 570, 290), (568, 569, 570), (569, 291, 570), (359, 354, 36), (359, 568, 354), (568, 290, 354), (567, 478, 350), (567, 418, 478), (418, 1, 478), (565, 567, 350), (565, 566, 567), (566, 290, 567), (361, 414, 37), (361, 565, 414), (565, 350, 414), (564, 476, 348), (564, 478, 476), (478, 1, 476), (562, 564, 348), (562, 563, 564), (563, 350, 564), (363, 412, 38), (363, 562, 412), (562, 348, 412), (561, 474, 346), (561, 476, 474), (476, 1, 474), (559, 561, 346), (559, 560, 561), (560, 348, 561), (365, 410, 39), (365, 559, 410), (559, 346, 410), (558, 472, 344), (558, 474, 472), (474, 1, 472), (556, 558, 344), (556, 557, 558), (557, 346, 558), (367, 408, 40), (367, 556, 408), (556, 344, 408), (555, 470, 342), (555, 472, 470), (472, 1, 470), (553, 555, 342), (553, 554, 555), (554, 344, 555), (369, 406, 41), (369, 553, 406), (553, 342, 406), (552, 468, 340), (552, 470, 468), (470, 1, 468), (550, 552, 340), (550, 551, 552), (551, 342, 552), (371, 404, 42), (371, 550, 404), (550, 340, 404), (549, 466, 338), (549, 468, 466), (468, 1, 466), (547, 549, 338), (547, 548, 549), (548, 340, 549), (373, 402, 43), (373, 547, 402), (547, 338, 402), (546, 464, 336), (546, 466, 464), (466, 1, 464), (544, 546, 336), (544, 545, 546), (545, 338, 546), (375, 400, 44), (375, 544, 400), (544, 336, 400), (543, 462, 334), (543, 464, 462), (464, 1, 462), (541, 543, 334), (541, 542, 543), (542, 336, 543), (377, 398, 45), (377, 541, 398), (541, 334, 398), (540, 460, 332), (540, 462, 460), (462, 1, 460), (538, 540, 332), (538, 539, 540), (539, 334, 540), (379, 396, 46), (379, 538, 396), (538, 332, 396), (537, 458, 330), (537, 460, 458), (460, 1, 458), (535, 537, 330), (535, 536, 537), (536, 332, 537), (381, 394, 47), (381, 535, 394), (535, 330, 394), (534, 456, 328), (534, 458, 456), (458, 1, 456), (532, 534, 328), (532, 533, 534), (533, 330, 534), (383, 392, 48), (383, 532, 392), (532, 328, 392), (531, 454, 326), (531, 456, 454), (456, 1, 454), (529, 531, 326), (529, 530, 531), (530, 328, 531), (385, 390, 49), (385, 529, 390), (529, 326, 390), (528, 452, 324), (528, 454, 452), (454, 1, 452), (526, 528, 324), (526, 527, 528), (527, 326, 528), (387, 388, 50), (387, 526, 388), (526, 324, 388), (525, 450, 322), (525, 452, 450), (452, 1, 450), (523, 525, 322), (523, 524, 525), (524, 324, 525), (389, 386, 51), (389, 523, 386), (523, 322, 386), (522, 448, 320), (522, 450, 448), (450, 1, 448), (520, 522, 320), (520, 521, 522), (521, 322, 522), (391, 384, 52), (391, 520, 384), (520, 320, 384), (519, 446, 318), (519, 448, 446), (448, 1, 446), (517, 519, 318), (517, 518, 519), (518, 320, 519), (393, 382, 53), (393, 517, 382), (517, 318, 382), (516, 444, 316), (516, 446, 444), (446, 1, 444), (514, 516, 316), (514, 515, 516), (515, 318, 516), (395, 380, 54), (395, 514, 380), (514, 316, 380), (513, 442, 314), (513, 444, 442), (444, 1, 442), (511, 513, 314), (511, 512, 513), (512, 316, 513), (397, 378, 55), (397, 511, 378), (511, 314, 378), (510, 440, 312), (510, 442, 440), (442, 1, 440), (508, 510, 312), (508, 509, 510), (509, 314, 510), (399, 376, 56), (399, 508, 376), (508, 312, 376), (507, 438, 310), (507, 440, 438), (440, 1, 438), (505, 507, 310), (505, 506, 507), (506, 312, 507), (401, 374, 57), (401, 505, 374), (505, 310, 374), (504, 436, 308), (504, 438, 436), (438, 1, 436), (502, 504, 308), (502, 503, 504), (503, 310, 504), (403, 372, 58), (403, 502, 372), (502, 308, 372), (501, 434, 306), (501, 436, 434), (436, 1, 434), (499, 501, 306), (499, 500, 501), (500, 308, 501), (405, 370, 59), (405, 499, 370), (499, 306, 370), (498, 432, 304), (498, 434, 432), (434, 1, 432), (496, 498, 304), (496, 497, 498), (497, 306, 498), (407, 368, 60), (407, 496, 368), (496, 304, 368), (495, 430, 302), (495, 432, 430), (432, 1, 430), (493, 495, 302), (493, 494, 495), (494, 304, 495), (409, 366, 61), (409, 493, 366), (493, 302, 366), (492, 428, 300), (492, 430, 428), (430, 1, 428), (490, 492, 300), (490, 491, 492), (491, 302, 492), (411, 364, 62), (411, 490, 364), (490, 300, 364), (489, 426, 298), (489, 428, 426), (428, 1, 426), (487, 489, 298), (487, 488, 489), (488, 300, 489), (413, 362, 63), (413, 487, 362), (487, 298, 362), (486, 424, 296), (486, 426, 424), (426, 1, 424), (484, 486, 296), (484, 485, 486), (485, 298, 486), (415, 360, 64), (415, 484, 360), (484, 296, 360), (483, 356, 292), (483, 424, 356), (424, 1, 356), (481, 483, 292), (481, 482, 483), (482, 296, 483), (416, 420, 33), (416, 481, 420), (481, 292, 420), (480, 482, 352), (480, 360, 482), (360, 296, 482), (479, 485, 351), (479, 362, 485), (362, 298, 485), (477, 488, 349), (477, 364, 488), (364, 300, 488), (475, 491, 347), (475, 366, 491), (366, 302, 491), (473, 494, 345), (473, 368, 494), (368, 304, 494), (471, 497, 343), (471, 370, 497), (370, 306, 497), (469, 500, 341), (469, 372, 500), (372, 308, 500), (467, 503, 339), (467, 374, 503), (374, 310, 503), (465, 506, 337), (465, 376, 506), (376, 312, 506), (463, 509, 335), (463, 378, 509), (378, 314, 509), (461, 512, 333), (461, 380, 512), (380, 316, 512), (459, 515, 331), (459, 382, 515), (382, 318, 515), (457, 518, 329), (457, 384, 518), (384, 320, 518), (455, 521, 327), (455, 386, 521), (386, 322, 521), (453, 524, 325), (453, 388, 524), (388, 324, 524), (451, 527, 323), (451, 390, 527), (390, 326, 527), (449, 530, 321), (449, 392, 530), (392, 328, 530), (447, 533, 319), (447, 394, 533), (394, 330, 533), (445, 536, 317), (445, 396, 536), (396, 332, 536), (443, 539, 315), (443, 398, 539), (398, 334, 539), (441, 542, 313), (441, 400, 542), (400, 336, 542), (439, 545, 311), (439, 402, 545), (402, 338, 545), (437, 548, 309), (437, 404, 548), (404, 340, 548), (435, 551, 307), (435, 406, 551), (406, 342, 551), (433, 554, 305), (433, 408, 554), (408, 344, 554), (431, 557, 303), (431, 410, 557), (410, 346, 557), (429, 560, 301), (429, 412, 560), (412, 348, 560), (427, 563, 299), (427, 414, 563), (414, 350, 563), (425, 566, 297), (425, 354, 566), (354, 290, 566), (423, 569, 295), (423, 355, 569), (355, 291, 569), (421, 572, 293), (421, 358, 572), (358, 294, 572), (417, 575, 289), (417, 420, 575), (420, 292, 575)])
me_cone.polygons.foreach_set('use_smooth', [True] * 769)
me_cone.polygons.foreach_set('material_index', [0, 0, 0, 0, 0, 0, 0, 0, 0, 0, 0, 0, 0, 0, 0, 0, 0, 0, 0, 0, 0, 0, 0, 0, 0, 0, 0, 0, 0, 0, 0, 0, 0, 0, 0, 0, 0, 0, 0, 0, 0, 0, 0, 0, 0, 0, 0, 0, 0, 0, 0, 0, 0, 0, 0, 0, 0, 0, 0, 0, 0, 0, 0, 0, 0, 0, 0, 0, 0, 0, 0, 0, 0, 0, 0, 0, 0, 0, 0, 0, 0, 0, 0, 0, 0, 0, 0, 0, 0, 0, 0, 0, 0, 0, 0, 0, 0, 0, 0, 0, 0, 0, 0, 0, 0, 0, 0, 0, 0, 0, 0, 0, 0, 0, 0, 0, 0, 0, 0, 0, 0, 0, 0, 0, 0, 0, 0, 0, 0, 1, 0, 0, 0, 0, 0, 0, 0, 0, 0, 0, 0, 0, 0, 0, 0, 0, 0, 0, 0, 0, 0, 0, 0, 0, 0, 0, 0, 0, 0, 0, 0, 0, 1, 1, 1, 1, 1, 1, 1, 1, 1, 1, 1, 1, 1, 1, 1, 1, 1, 1, 1, 1, 1, 1, 1, 1, 1, 1, 1, 1, 1, 1, 1, 0, 0, 0, 0, 0, 0, 0, 0, 0, 0, 0, 0, 0, 0, 0, 0, 0, 0, 0, 0, 0, 0, 0, 0, 0, 0, 0, 0, 0, 0, 0, 0, 0, 0, 0, 0, 0, 0, 0, 0, 0, 0, 0, 0, 0, 0, 0, 0, 0, 0, 0, 0, 0, 0, 0, 0, 0, 0, 0, 0, 0, 0, 0, 0, 0, 0, 0, 0, 0, 0, 0, 0, 0, 0, 0, 0, 0, 0, 0, 0, 0, 0, 0, 0, 0, 0, 0, 0, 0, 0, 0, 0, 0, 0, 0, 0, 0, 0, 0, 0, 0, 0, 0, 0, 0, 0, 0, 0, 0, 0, 0, 0, 0, 0, 0, 0, 0, 0, 0, 0, 0, 0, 0, 0, 0, 0, 0, 0, 0, 0, 0, 0, 0, 0, 0, 0, 0, 0, 0, 0, 0, 0, 0, 0, 0, 0, 0, 0, 0, 0, 0, 0, 0, 0, 0, 0, 0, 0, 0, 0, 0, 0, 0, 0, 0, 0, 0, 0, 0, 0, 0, 0, 0, 0, 0, 0, 0, 0, 0, 0, 0, 0, 0, 0, 0, 0, 0, 0, 0, 0, 0, 0, 0, 0, 1, 0, 0, 0, 0, 0, 0, 0, 0, 1, 0, 0, 0, 0, 0, 0, 0, 0, 1, 0, 0, 0, 0, 0, 0, 0, 0, 1, 0, 0, 0, 0, 0, 0, 0, 0, 1, 0, 0, 0, 0, 0, 0, 0, 0, 1, 0, 0, 0, 0, 0, 0, 0, 0, 1, 0, 0, 0, 0, 0, 0, 0, 0, 1, 0, 0, 0, 0, 0, 0, 0, 0, 1, 0, 0, 0, 0, 0, 0, 0, 0, 1, 0, 0, 0, 0, 0, 0, 0, 0, 1, 0, 0, 0, 0, 0, 0, 0, 0, 1, 0, 0, 0, 0, 0, 0, 0, 0, 1, 0, 0, 0, 0, 0, 0, 0, 0, 1, 0, 0, 0, 0, 0, 0, 0, 0, 1, 0, 0, 0, 0, 0, 0, 0, 0, 1, 0, 0, 0, 0, 0, 0, 0, 0, 1, 0, 0, 0, 0, 0, 0, 0, 0, 1, 0, 0, 0, 0, 0, 0, 0, 0, 1, 0, 0, 0, 0, 0, 0, 0, 0, 1, 0, 0, 0, 0, 0, 0, 0, 0, 1, 0, 0, 0, 0, 0, 0, 0, 0, 1, 0, 0, 0, 0, 0, 0, 0, 0, 1, 0, 0, 0, 0, 0, 0, 0, 0, 1, 0, 0, 0, 0, 0, 0, 0, 0, 1, 0, 0, 0, 0, 0, 0, 0, 0, 1, 0, 0, 0, 0, 0, 0, 0, 0, 1, 0, 0, 0, 0, 0, 0, 0, 0, 1, 0, 0, 0, 0, 0, 0, 0, 0, 1, 0, 0, 0, 0, 0, 0, 0, 0, 1, 0, 0, 0, 0, 0, 0, 0, 0, 1, 0, 0, 0, 0, 0, 0, 0, 0, 1, 0, 0, 0, 0, 0, 0, 0, 0, 0, 0, 0, 0, 0, 0, 0, 0, 0, 0, 0, 0, 0, 0, 0, 0, 0, 0, 0, 0, 0, 0, 0, 0, 0, 0, 0, 0, 0, 0, 0, 0, 0, 0, 0, 0, 0, 0, 0, 0, 0, 0, 0, 0, 0, 0, 0, 0, 0, 0, 0, 0, 0, 0, 0, 0, 0, 0, 0, 0, 0, 0, 0, 0, 0, 0, 0, 0, 0, 0, 0, 0, 0, 0, 0, 0, 0, 0, 0, 0, 0, 0, 0, 0, 0, 0, 0, 0, 0, 0, 0, 0, 0, 0])
me_cone.materials.append(mat_material_002)
me_cone.materials.append(mat_material_005)
me_cone.use_remesh_preserve_volume = False
me_cone.use_remesh_preserve_attributes = False
me_cone.use_mirror_vertex_groups = False
me_cone.update()
me_cylinder = bpy.data.meshes.new('Cylinder')
me_cylinder.from_pydata([(-9.265e-08, 0.7573, -1.008), (-3.286e-08, 1.353, 1.0), (0.1478, 0.7428, -1.008), (0.2639, 1.327, 1.0), (0.2898, 0.6997, -1.008), (0.5177, 1.25, 1.0), (0.4208, 0.6297, -1.008), (0.7516, 1.125, 1.0), (0.5355, 0.5355, -1.008), (0.9566, 0.9566, 1.0), (0.6297, 0.4208, -1.008), (1.125, 0.7516, 1.0), (0.6997, 0.2898, -1.008), (1.25, 0.5177, 1.0), (0.7428, 0.1478, -1.008), (1.327, 0.2639, 1.0), (0.7573, 3.547e-08, -1.008), (1.353, -2.208e-08, 1.0), (0.7428, -0.1478, -1.008), (1.327, -0.2639, 1.0), (0.6997, -0.2898, -1.008), (1.25, -0.5177, 1.0), (0.6297, -0.4208, -1.008), (1.125, -0.7516, 1.0), (0.5355, -0.5355, -1.008), (0.9566, -0.9566, 1.0), (0.4208, -0.6297, -1.008), (0.7516, -1.125, 1.0), (0.2898, -0.6997, -1.008), (0.5177, -1.25, 1.0), (0.1478, -0.7428, -1.008), (0.2639, -1.327, 1.0), (-2.514e-07, -0.7573, -1.008), (-4.737e-07, -1.353, 1.0), (-0.1478, -0.7428, -1.008), (-0.2639, -1.327, 1.0), (-0.2898, -0.6997, -1.008), (-0.5177, -1.25, 1.0), (-0.4208, -0.6297, -1.008), (-0.7516, -1.125, 1.0), (-0.5355, -0.5355, -1.008), (-0.9566, -0.9566, 1.0), (-0.6297, -0.4208, -1.008), (-1.125, -0.7516, 1.0), (-0.6997, -0.2898, -1.008), (-1.25, -0.5177, 1.0), (-0.7428, -0.1477, -1.008), (-1.327, -0.2639, 1.0), (-0.7573, 7.412e-07, -1.008), (-1.353, 1.182e-06, 1.0), (-0.7428, 0.1478, -1.008), (-1.327, 0.2639, 1.0), (-0.6997, 0.2898, -1.008), (-1.25, 0.5177, 1.0), (-0.6297, 0.4208, -1.008), (-1.125, 0.7516, 1.0), (-0.5355, 0.5355, -1.008), (-0.9566, 0.9566, 1.0), (-0.4208, 0.6297, -1.008), (-0.7516, 1.125, 1.0), (-0.2898, 0.6997, -1.008), (-0.5177, 1.25, 1.0), (-0.1477, 0.7428, -1.008), (-0.2639, 1.327, 1.0), (0.0, 1.0, -0.9424), (0.0, 1.0, -0.7003), (0.0, 1.0, -0.5385), (0.0, 1.0, -0.3846), (0.0, 1.0, -0.2308), (0.0, 1.0, -0.07692), (0.0, 1.0, 0.07692), (0.0, 1.0, 0.2308), (0.0, 1.0, 0.3846), (0.0, 1.0, 0.5385), (0.0, 1.0, 0.6923), (-2.722e-09, 1.029, 0.8417), (0.2008, 1.009, 0.8417), (0.1951, 0.9808, 0.6923), (0.1951, 0.9808, 0.5385), (0.1951, 0.9808, 0.3846), (0.1951, 0.9808, 0.2308), (0.1951, 0.9808, 0.07692), (0.1951, 0.9808, -0.07692), (0.1951, 0.9808, -0.2308), (0.1951, 0.9808, -0.3846), (0.1951, 0.9808, -0.5385), (0.1951, 0.9808, -0.7003), (0.1951, 0.9808, -0.9424), (0.3939, 0.9509, 0.8417), (0.3827, 0.9239, 0.6923), (0.3827, 0.9239, 0.5385), (0.3827, 0.9239, 0.3846), (0.3827, 0.9239, 0.2308), (0.3827, 0.9239, 0.07692), (0.3827, 0.9239, -0.07692), (0.3827, 0.9239, -0.2308), (0.3827, 0.9239, -0.3846), (0.3827, 0.9239, -0.5385), (0.3827, 0.9239, -0.7003), (0.3827, 0.9239, -0.9424), (0.5718, 0.8558, 0.8417), (0.5556, 0.8315, 0.6923), (0.5556, 0.8315, 0.5385), (0.5556, 0.8315, 0.3846), (0.5556, 0.8315, 0.2308), (0.5556, 0.8315, 0.07692), (0.5556, 0.8315, -0.07692), (0.5556, 0.8315, -0.2308), (0.5556, 0.8315, -0.3846), (0.5556, 0.8315, -0.5385), (0.5556, 0.8315, -0.7003), (0.5556, 0.8315, -0.9424), (0.7278, 0.7278, 0.8417), (0.7071, 0.7071, 0.6923), (0.7071, 0.7071, 0.5385), (0.7071, 0.7071, 0.3846), (0.7071, 0.7071, 0.2308), (0.7071, 0.7071, 0.07692), (0.7071, 0.7071, -0.07692), (0.7071, 0.7071, -0.2308), (0.7071, 0.7071, -0.3846), (0.7071, 0.7071, -0.5385), (0.7071, 0.7071, -0.7003), (0.7071, 0.7071, -0.9424), (0.8558, 0.5718, 0.8417), (0.8315, 0.5556, 0.6923), (0.8315, 0.5556, 0.5385), (0.8315, 0.5556, 0.3846), (0.8315, 0.5556, 0.2308), (0.8315, 0.5556, 0.07692), (0.8315, 0.5556, -0.07692), (0.8315, 0.5556, -0.2308), (0.8315, 0.5556, -0.3846), (0.8315, 0.5556, -0.5385), (0.8315, 0.5556, -0.7003), (0.8315, 0.5556, -0.9424), (0.9509, 0.3939, 0.8417), (0.9239, 0.3827, 0.6923), (0.9239, 0.3827, 0.5385), (0.9239, 0.3827, 0.3846), (0.9239, 0.3827, 0.2308), (0.9239, 0.3827, 0.07692), (0.9239, 0.3827, -0.07692), (0.9239, 0.3827, -0.2308), (0.9239, 0.3827, -0.3846), (0.9239, 0.3827, -0.5385), (0.9239, 0.3827, -0.7003), (0.9239, 0.3827, -0.9424), (1.009, 0.2008, 0.8417), (0.9808, 0.1951, 0.6923), (0.9808, 0.1951, 0.5385), (0.9808, 0.1951, 0.3846), (0.9808, 0.1951, 0.2308), (0.9808, 0.1951, 0.07692), (0.9808, 0.1951, -0.07692), (0.9808, 0.1951, -0.2308), (0.9808, 0.1951, -0.3846), (0.9808, 0.1951, -0.5385), (0.9808, 0.1951, -0.7003), (0.9808, 0.1951, -0.9424), (1.029, 6.742e-08, 0.8417), (1.0, 7.55e-08, 0.6923), (1.0, 7.55e-08, 0.5385), (1.0, 7.55e-08, 0.3846), (1.0, 7.55e-08, 0.2308), (1.0, 7.55e-08, 0.07692), (1.0, 7.55e-08, -0.07692), (1.0, 7.55e-08, -0.2308), (1.0, 7.55e-08, -0.3846), (1.0, 7.55e-08, -0.5385), (1.0, 7.271e-08, -0.7003), (1.0, 4.182e-08, -0.9424), (1.009, -0.2008, 0.8417), (0.9808, -0.1951, 0.6923), (0.9808, -0.1951, 0.5385), (0.9808, -0.1951, 0.3846), (0.9808, -0.1951, 0.2308), (0.9808, -0.1951, 0.07692), (0.9808, -0.1951, -0.07692), (0.9808, -0.1951, -0.2308), (0.9808, -0.1951, -0.3846), (0.9808, -0.1951, -0.5385), (0.9808, -0.1951, -0.7003), (0.9808, -0.1951, -0.9424), (0.9509, -0.3939, 0.8417), (0.9239, -0.3827, 0.6923), (0.9239, -0.3827, 0.5385), (0.9239, -0.3827, 0.3846), (0.9239, -0.3827, 0.2308), (0.9239, -0.3827, 0.07692), (0.9239, -0.3827, -0.07692), (0.9239, -0.3827, -0.2308), (0.9239, -0.3827, -0.3846), (0.9239, -0.3827, -0.5385), (0.9239, -0.3827, -0.7003), (0.9239, -0.3827, -0.9424), (0.8558, -0.5718, 0.8417), (0.8315, -0.5556, 0.6923), (0.8315, -0.5556, 0.5385), (0.8315, -0.5556, 0.3846), (0.8315, -0.5556, 0.2308), (0.8315, -0.5556, 0.07692), (0.8315, -0.5556, -0.07692), (0.8315, -0.5556, -0.2308), (0.8315, -0.5556, -0.3846), (0.8315, -0.5556, -0.5385), (0.8315, -0.5556, -0.7003), (0.8315, -0.5556, -0.9424), (0.7278, -0.7278, 0.8417), (0.7071, -0.7071, 0.6923), (0.7071, -0.7071, 0.5385), (0.7071, -0.7071, 0.3846), (0.7071, -0.7071, 0.2308), (0.7071, -0.7071, 0.07692), (0.7071, -0.7071, -0.07692), (0.7071, -0.7071, -0.2308), (0.7071, -0.7071, -0.3846), (0.7071, -0.7071, -0.5385), (0.7071, -0.7071, -0.7003), (0.7071, -0.7071, -0.9424), (0.5718, -0.8558, 0.8417), (0.5556, -0.8315, 0.6923), (0.5556, -0.8315, 0.5385), (0.5556, -0.8315, 0.3846), (0.5556, -0.8315, 0.2308), (0.5556, -0.8315, 0.07692), (0.5556, -0.8315, -0.07692), (0.5556, -0.8315, -0.2308), (0.5556, -0.8315, -0.3846), (0.5556, -0.8315, -0.5385), (0.5556, -0.8315, -0.7003), (0.5556, -0.8315, -0.9424), (0.3939, -0.9509, 0.8417), (0.3827, -0.9239, 0.6923), (0.3827, -0.9239, 0.5385), (0.3827, -0.9239, 0.3846), (0.3827, -0.9239, 0.2308), (0.3827, -0.9239, 0.07692), (0.3827, -0.9239, -0.07692), (0.3827, -0.9239, -0.2308), (0.3827, -0.9239, -0.3846), (0.3827, -0.9239, -0.5385), (0.3827, -0.9239, -0.7003), (0.3827, -0.9239, -0.9424), (0.2008, -1.009, 0.8417), (0.1951, -0.9808, 0.6923), (0.3541, -0.9808, 0.5385), (0.3541, -0.9808, 0.3846), (0.1951, -0.9808, 0.2308), (0.1951, -0.9808, 0.07692), (0.1951, -0.9808, -0.07692), (0.1951, -0.9808, -0.2308), (0.1951, -0.9808, -0.3846), (0.1951, -0.9808, -0.5385), (0.1951, -0.9808, -0.7003), (0.1951, -0.9808, -0.9424), (-3.381e-07, -1.029, 0.8417), (-3.258e-07, -1.0, 0.6923), (-3.258e-07, -1.0, 0.5505), (-3.258e-07, -1.0, 0.3726), (-3.258e-07, -1.0, 0.2308), (-3.258e-07, -1.0, 0.07692), (-3.258e-07, -1.0, -0.07692), (-3.258e-07, -1.0, -0.3846), (-3.258e-07, -1.0, -0.5385), (-3.258e-07, -1.0, -0.7003), (-3.258e-07, -1.0, -0.9424), (-0.2008, -1.009, 0.8417), (-0.1951, -0.9808, 0.6923), (-0.3541, -0.9808, 0.5385), (-0.3541, -0.9808, 0.3846), (-0.1951, -0.9808, 0.2308), (-0.1951, -0.9808, 0.07692), (-0.1951, -0.9808, -0.07692), (-0.1951, -0.9808, -0.2308), (-0.1951, -0.9808, -0.3846), (-0.1951, -0.9808, -0.5385), (-0.1951, -0.9808, -0.7003), (-0.1951, -0.9808, -0.9424), (-0.3939, -0.9509, 0.8417), (-0.3827, -0.9239, 0.6923), (-0.3827, -0.9239, 0.5385), (-0.3827, -0.9239, 0.3846), (-0.3827, -0.9239, 0.2308), (-0.3827, -0.9239, 0.07692), (-0.3827, -0.9239, -0.07692), (-0.3827, -0.9239, -0.2308), (-0.3827, -0.9239, -0.3846), (-0.3827, -0.9239, -0.5385), (-0.3827, -0.9239, -0.7003), (-0.3827, -0.9239, -0.9424), (-0.5718, -0.8558, 0.8417), (-0.5556, -0.8315, 0.6923), (-0.5556, -0.8315, 0.5385), (-0.5556, -0.8315, 0.3846), (-0.5556, -0.8315, 0.2308), (-0.5556, -0.8315, 0.07692), (-0.5556, -0.8315, -0.07692), (-0.5556, -0.8315, -0.2308), (-0.5556, -0.8315, -0.3846), (-0.5556, -0.8315, -0.5385), (-0.5556, -0.8315, -0.7003), (-0.5556, -0.8315, -0.9424), (-0.7278, -0.7278, 0.8417), (-0.7071, -0.7071, 0.6923), (-0.7071, -0.7071, 0.5385), (-0.7071, -0.7071, 0.3846), (-0.7071, -0.7071, 0.2308), (-0.7071, -0.7071, 0.07692), (-0.7071, -0.7071, -0.07692), (-0.7071, -0.7071, -0.2308), (-0.7071, -0.7071, -0.3846), (-0.7071, -0.7071, -0.5385), (-0.7071, -0.7071, -0.7003), (-0.7071, -0.7071, -0.9424), (-0.8558, -0.5718, 0.8417), (-0.8315, -0.5556, 0.6923), (-0.8315, -0.5556, 0.5385), (-0.8315, -0.5556, 0.3846), (-0.8315, -0.5556, 0.2308), (-0.8315, -0.5556, 0.07692), (-0.8315, -0.5556, -0.07692), (-0.8315, -0.5556, -0.2308), (-0.8315, -0.5556, -0.3846), (-0.8315, -0.5556, -0.5385), (-0.8315, -0.5556, -0.7003), (-0.8315, -0.5556, -0.9424), (-0.9509, -0.3939, 0.8417), (-0.9239, -0.3827, 0.6923), (-0.9239, -0.3827, 0.5385), (-0.9239, -0.3827, 0.3846), (-0.9239, -0.3827, 0.2308), (-0.9239, -0.3827, 0.07692), (-0.9239, -0.3827, -0.07692), (-0.9239, -0.3827, -0.2308), (-0.9239, -0.3827, -0.3846), (-0.9239, -0.3827, -0.5385), (-0.9239, -0.3827, -0.7003), (-0.9239, -0.3827, -0.9424), (-1.009, -0.2008, 0.8417), (-0.9808, -0.1951, 0.6923), (-0.9808, -0.1951, 0.5385), (-0.9808, -0.1951, 0.3846), (-0.9808, -0.1951, 0.2308), (-0.9808, -0.1951, 0.07692), (-0.9808, -0.1951, -0.07692), (-0.9808, -0.1951, -0.2308), (-0.9808, -0.1951, -0.3846), (-0.9808, -0.1951, -0.5385), (-0.9808, -0.1951, -0.7003), (-0.9808, -0.1951, -0.9424), (-1.029, 9.835e-07, 0.8417), (-1.0, 9.656e-07, 0.6923), (-1.0, 9.656e-07, 0.5385), (-1.0, 9.656e-07, 0.3846), (-1.0, 9.656e-07, 0.2308), (-1.0, 9.656e-07, 0.07692), (-1.0, 9.656e-07, -0.07692), (-1.0, 9.656e-07, -0.2308), (-1.0, 9.656e-07, -0.3846), (-1.0, 9.656e-07, -0.5385), (-1.0, 9.628e-07, -0.7003), (-1.0, 9.319e-07, -0.9424), (-1.009, 0.2008, 0.8417), (-0.9808, 0.1951, 0.6923), (-0.9808, 0.1951, 0.5385), (-0.9808, 0.1951, 0.3846), (-0.9808, 0.1951, 0.2308), (-0.9808, 0.1951, 0.07692), (-0.9808, 0.1951, -0.07692), (-0.9808, 0.1951, -0.2308), (-0.9808, 0.1951, -0.3846), (-0.9808, 0.1951, -0.5385), (-0.9808, 0.1951, -0.7003), (-0.9808, 0.1951, -0.9424), (-0.9509, 0.3939, 0.8417), (-0.9239, 0.3827, 0.6923), (-0.9239, 0.3827, 0.5385), (-0.9239, 0.3827, 0.3846), (-0.9239, 0.3827, 0.2308), (-0.9239, 0.3827, 0.07692), (-0.9239, 0.3827, -0.07692), (-0.9239, 0.3827, -0.2308), (-0.9239, 0.3827, -0.3846), (-0.9239, 0.3827, -0.5385), (-0.9239, 0.3827, -0.7003), (-0.9239, 0.3827, -0.9424), (-0.8558, 0.5718, 0.8417), (-0.8315, 0.5556, 0.6923), (-0.8315, 0.5556, 0.5385), (-0.8315, 0.5556, 0.3846), (-0.8315, 0.5556, 0.2308), (-0.8315, 0.5556, 0.07692), (-0.8315, 0.5556, -0.07692), (-0.8315, 0.5556, -0.2308), (-0.8315, 0.5556, -0.3846), (-0.8315, 0.5556, -0.5385), (-0.8315, 0.5556, -0.7003), (-0.8315, 0.5556, -0.9424), (-0.7278, 0.7278, 0.8417), (-0.7071, 0.7071, 0.6923), (-0.7071, 0.7071, 0.5385), (-0.7071, 0.7071, 0.3846), (-0.7071, 0.7071, 0.2308), (-0.7071, 0.7071, 0.07692), (-0.7071, 0.7071, -0.07692), (-0.7071, 0.7071, -0.2308), (-0.7071, 0.7071, -0.3846), (-0.7071, 0.7071, -0.5385), (-0.7071, 0.7071, -0.7003), (-0.7071, 0.7071, -0.9424), (-0.5718, 0.8558, 0.8417), (-0.5556, 0.8315, 0.6923), (-0.5556, 0.8315, 0.5385), (-0.5556, 0.8315, 0.3846), (-0.5556, 0.8315, 0.2308), (-0.5556, 0.8315, 0.07692), (-0.5556, 0.8315, -0.07692), (-0.5556, 0.8315, -0.2308), (-0.5556, 0.8315, -0.3846), (-0.5556, 0.8315, -0.5385), (-0.5556, 0.8315, -0.7003), (-0.5556, 0.8315, -0.9424), (-0.3939, 0.9509, 0.8417), (-0.3827, 0.9239, 0.6923), (-0.3827, 0.9239, 0.5385), (-0.3827, 0.9239, 0.3846), (-0.3827, 0.9239, 0.2308), (-0.3827, 0.9239, 0.07692), (-0.3827, 0.9239, -0.07692), (-0.3827, 0.9239, -0.2308), (-0.3827, 0.9239, -0.3846), (-0.3827, 0.9239, -0.5385), (-0.3827, 0.9239, -0.7003), (-0.3827, 0.9239, -0.9424), (-0.2008, 1.009, 0.8417), (-0.1951, 0.9808, 0.6923), (-0.1951, 0.9808, 0.5385), (-0.1951, 0.9808, 0.3846), (-0.1951, 0.9808, 0.2308), (-0.1951, 0.9808, 0.07692), (-0.1951, 0.9808, -0.07692), (-0.1951, 0.9808, -0.2308), (-0.1951, 0.9808, -0.3846), (-0.1951, 0.9808, -0.5385), (-0.1951, 0.9808, -0.7003), (-0.1951, 0.9808, -0.9424), (0.0, 1.0, -1.008), (0.1951, 0.9808, -1.008), (0.3827, 0.9239, -1.008), (0.5556, 0.8315, -1.008), (0.7071, 0.7071, -1.008), (0.8315, 0.5556, -1.008), (0.9239, 0.3827, -1.008), (0.9808, 0.1951, -1.008), (1.0, 7.271e-08, -1.008), (0.9808, -0.1951, -1.008), (0.9239, -0.3827, -1.008), (0.8315, -0.5556, -1.008), (0.7071, -0.7071, -1.008), (0.5556, -0.8315, -1.008), (0.3827, -0.9239, -1.008), (0.1951, -0.9808, -1.008), (-3.258e-07, -1.0, -1.008), (-0.1951, -0.9808, -1.008), (-0.3827, -0.9239, -1.008), (-0.5556, -0.8315, -1.008), (-0.7071, -0.7071, -1.008), (-0.8315, -0.5556, -1.008), (-0.9239, -0.3827, -1.008), (-0.9808, -0.1951, -1.008), (-1.0, 9.628e-07, -1.008), (-0.9808, 0.1951, -1.008), (-0.9239, 0.3827, -1.008), (-0.8315, 0.5556, -1.008), (-0.7071, 0.7071, -1.008), (-0.5556, 0.8315, -1.008), (-0.3827, 0.9239, -1.008), (-0.1951, 0.9808, -1.008), (-1.44e-07, 0.7573, -0.9308), (0.1478, 0.7428, -0.9308), (0.2898, 0.6997, -0.9308), (0.4208, 0.6297, -0.9308), (0.5355, 0.5355, -0.9308), (0.6297, 0.4208, -0.9308), (0.6997, 0.2898, -0.9308), (0.7428, 0.1478, -0.9308), (0.7573, 3.547e-08, -0.9308), (0.7428, -0.1478, -0.9308), (0.6997, -0.2898, -0.9308), (0.6297, -0.4208, -0.9308), (0.5355, -0.5355, -0.9308), (0.4208, -0.6297, -0.9308), (0.2898, -0.6997, -0.9308), (0.1478, -0.7428, -0.9308), (-3.027e-07, -0.7573, -0.9308), (-0.1478, -0.7428, -0.9308), (-0.2898, -0.6997, -0.9308), (-0.4208, -0.6297, -0.9308), (-0.5355, -0.5355, -0.9308), (-0.6297, -0.4208, -0.9308), (-0.6997, -0.2898, -0.9308), (-0.7428, -0.1477, -0.9308), (-0.7573, 7.412e-07, -0.9308), (-0.7428, 0.1478, -0.9308), (-0.6997, 0.2898, -0.9308), (-0.6297, 0.4208, -0.9308), (-0.5355, 0.5355, -0.9308), (-0.4208, 0.6297, -0.9308), (-0.2898, 0.6997, -0.9308), (-0.1477, 0.7428, -0.9308), (-1.61e-07, 0.7573, -0.9325), (0.1478, 0.7428, -0.9325), (0.2898, 0.6997, -0.9325), (0.4208, 0.6297, -0.9325), (0.5355, 0.5355, -0.9325), (0.6297, 0.4208, -0.9325), (0.6997, 0.2898, -0.9325), (0.7428, 0.1478, -0.9325), (0.7573, 3.547e-08, -0.9325), (0.7428, -0.1478, -0.9325), (0.6997, -0.2898, -0.9325), (0.6297, -0.4208, -0.9325), (0.5355, -0.5355, -0.9325), (0.4208, -0.6297, -0.9325), (0.2898, -0.6997, -0.9325), (0.1478, -0.7428, -0.9325), (-3.197e-07, -0.7573, -0.9325), (-0.1478, -0.7428, -0.9325), (-0.2898, -0.6997, -0.9325), (-0.4208, -0.6297, -0.9325), (-0.5355, -0.5355, -0.9325), (-0.6297, -0.4208, -0.9325), (-0.6997, -0.2898, -0.9325), (-0.7428, -0.1477, -0.9325), (-0.7573, 7.412e-07, -0.9325), (-0.7428, 0.1478, -0.9325), (-0.6997, 0.2898, -0.9325), (-0.6297, 0.4208, -0.9325), (-0.5355, 0.5355, -0.9325), (-0.4208, 0.6297, -0.9325), (-0.2898, 0.6997, -0.9325), (-0.1477, 0.7428, -0.9325), (-1.877e-08, 1.178, 1.039), (0.2299, 1.156, 1.039), (0.4509, 1.089, 1.039), (0.6547, 0.9798, 1.039), (0.8332, 0.8332, 1.039), (0.9798, 0.6547, 1.039), (1.089, 0.4509, 1.039), (1.156, 0.2299, 1.039), (1.178, 2.901e-08, 1.039), (1.156, -0.2299, 1.039), (1.089, -0.4509, 1.039), (0.9798, -0.6547, 1.039), (0.8332, -0.8332, 1.039), (0.6547, -0.9798, 1.039), (0.4509, -1.089, 1.039), (0.2299, -1.156, 1.039), (-4.027e-07, -1.178, 1.039), (-0.2299, -1.156, 1.039), (-0.4509, -1.089, 1.039), (-0.6547, -0.9798, 1.039), (-0.8332, -0.8332, 1.039), (-0.9798, -0.6547, 1.039), (-1.089, -0.4509, 1.039), (-1.156, -0.2299, 1.039), (-1.178, 1.078e-06, 1.039), (-1.156, 0.2299, 1.039), (-1.089, 0.4509, 1.039), (-0.9798, 0.6547, 1.039), (-0.8332, 0.8332, 1.039), (-0.6547, 0.9798, 1.039), (-0.4509, 1.089, 1.039), (-0.2299, 1.156, 1.039), (4.051e-07, 1.382, -0.6758), (4.051e-07, 1.382, -0.5626), (0.1365, 1.369, -0.5626), (0.1365, 1.369, -0.6758), (-0.1365, 1.369, -0.5626), (-0.1365, 1.369, -0.6758), (0.1951, 0.9808, -0.5914), (0.1951, 0.9808, -0.6453), (0.3827, 0.9239, -0.5914), (0.3827, 0.9239, -0.6453), (0.5556, 0.8315, -0.5914), (0.5556, 0.8315, -0.6453), (0.7071, 0.7071, -0.5914), (0.7071, 0.7071, -0.6453), (0.8315, 0.5556, -0.5914), (0.8315, 0.5556, -0.6453), (0.9239, 0.3827, -0.5914), (0.9239, 0.3827, -0.6453), (0.9808, 0.1951, -0.5914), (0.9808, 0.1951, -0.6453), (1.0, 7.459e-08, -0.5914), (1.0, 7.366e-08, -0.6453), (0.9808, -0.1951, -0.5914), (0.9808, -0.1951, -0.6453), (0.9239, -0.3827, -0.5914), (0.9239, -0.3827, -0.6453), (0.8315, -0.5556, -0.5914), (0.8315, -0.5556, -0.6453), (0.7071, -0.7071, -0.5914), (0.7071, -0.7071, -0.6453), (0.5556, -0.8315, -0.5914), (0.5556, -0.8315, -0.6453), (0.3827, -0.9239, -0.5914), (0.3827, -0.9239, -0.6453), (0.1951, -0.9808, -0.5914), (0.1951, -0.9808, -0.6453), (-3.258e-07, -1.0, -0.5914), (-3.258e-07, -1.0, -0.6453), (-0.1951, -0.9808, -0.5914), (-0.1951, -0.9808, -0.6453), (-0.3827, -0.9239, -0.5914), (-0.3827, -0.9239, -0.6453), (-0.5556, -0.8315, -0.5914), (-0.5556, -0.8315, -0.6453), (-0.7071, -0.7071, -0.5914), (-0.7071, -0.7071, -0.6453), (-0.8315, -0.5556, -0.5914), (-0.8315, -0.5556, -0.6453), (-0.9239, -0.3827, -0.5914), (-0.9239, -0.3827, -0.6453), (-0.9808, -0.1951, -0.5914), (-0.9808, -0.1951, -0.6453), (-1.0, 9.647e-07, -0.5914), (-1.0, 9.638e-07, -0.6453), (-0.9808, 0.1951, -0.5914), (-0.9808, 0.1951, -0.6453), (-0.9239, 0.3827, -0.5914), (-0.9239, 0.3827, -0.6453), (-0.8315, 0.5556, -0.5914), (-0.8315, 0.5556, -0.6453), (-0.7071, 0.7071, -0.5914), (-0.7071, 0.7071, -0.6453), (-0.5556, 0.8315, -0.5914), (-0.5556, 0.8315, -0.6453), (-0.3827, 0.9239, -0.5914), (-0.3827, 0.9239, -0.6453), (-0.1951, 0.9808, -0.5914), (-0.1951, 0.9808, -0.6453), (4.051e-07, 1.487, -0.6374), (4.051e-07, 1.487, -0.5996), (0.1365, 1.474, -0.5996), (0.1365, 1.474, -0.6374), (-0.1365, 1.474, -0.5996), (-0.1365, 1.474, -0.6374), (0.109, -1.763, 0.5045), (0.109, -1.763, 0.4186), (-5.852e-07, -1.773, 0.5045), (-5.852e-07, -1.773, 0.4186), (-0.109, -1.763, 0.5045), (-0.109, -1.763, 0.4186), (0.08963, -2.576, 0.4915), (0.08963, -2.576, 0.4311), (0.01385, -2.584, 0.4914), (0.01385, -2.584, 0.4311), (-0.06497, -2.576, 0.4913), (-0.06497, -2.576, 0.4311), (-3.839e-07, -1.189, 0.5415), (-4.634e-07, -1.442, 0.5266), (-5.278e-07, -1.636, 0.5147), (0.1634, -1.625, 0.5121), (0.2248, -1.426, 0.5211), (0.3015, -1.168, 0.5327), (-3.839e-07, -1.189, 0.3816), (-4.634e-07, -1.442, 0.3965), (-5.278e-07, -1.636, 0.4084), (-0.1634, -1.625, 0.411), (-0.2248, -1.426, 0.4019), (-0.3015, -1.168, 0.3904), (-0.1634, -1.625, 0.5121), (-0.2248, -1.426, 0.5211), (-0.3015, -1.168, 0.5327), (0.1634, -1.625, 0.411), (0.2248, -1.426, 0.4019), (0.3015, -1.168, 0.3904), (-6.374e-07, -1.874, 0.5032), (-6.864e-07, -1.972, 0.5027), (-7.356e-07, -2.076, 0.5032), (-7.882e-07, -2.19, 0.5045), (0.0009758, -2.463, 0.4997), (0.09819, -2.454, 0.4998), (0.109, -2.179, 0.5045), (0.1056, -2.065, 0.5032), (0.1044, -1.962, 0.5027), (0.1056, -1.863, 0.5032), (-0.1056, -1.863, 0.5032), (-0.1044, -1.962, 0.5027), (-0.1056, -2.065, 0.5032), (-0.109, -2.179, 0.5045), (-0.09819, -2.454, 0.4997), (-0.1056, -1.863, 0.4199), (-0.1044, -1.962, 0.4204), (-0.1056, -2.065, 0.4199), (-0.109, -2.179, 0.4186), (-0.09819, -2.454, 0.4228), (0.09819, -2.454, 0.4228), (0.109, -2.179, 0.4186), (0.1056, -2.065, 0.4199), (0.1044, -1.962, 0.4204), (0.1056, -1.863, 0.4199), (0.0009758, -2.463, 0.4228), (-7.882e-07, -2.19, 0.4186), (-7.356e-07, -2.076, 0.4199), (-6.864e-07, -1.972, 0.4204), (-6.374e-07, -1.874, 0.4199), (0.02879, -2.584, 0.4613), (-0.05002, -2.576, 0.4612), (-0.02518, -2.58, 0.4311), (-0.02518, -2.58, 0.4913), (-0.01024, -2.58, 0.4612), (0.1046, -2.576, 0.4614), (0.02506, -2.584, 0.4463), (0.05212, -2.58, 0.4311), (0.05212, -2.58, 0.4914), (0.02506, -2.584, 0.4762), (0.1263, -1.233, -0.1343), (0.1351, -1.233, -0.2308), (0.1263, -1.233, -0.3272), (-3.341e-07, -1.245, -0.1343), (0.1277, -1.541, -0.1557), (-3.341e-07, -1.245, -0.3272), (-0.1263, -1.233, -0.1343), (-0.1351, -1.233, -0.2308), (-0.1263, -1.233, -0.3272), (0.1277, -1.541, -0.1557), (0.1277, -1.541, -0.2308), (0.1277, -1.541, -0.3058), (-4.685e-07, -1.551, -0.1557), (-4.685e-07, -1.551, -0.3058), (-0.1277, -1.541, -0.1557), (-0.1277, -1.541, -0.2308), (-0.1277, -1.541, -0.3058), (0.1277, -1.541, -0.2308), (0.1277, -1.541, -0.3058), (-4.685e-07, -1.551, -0.1557), (-4.685e-07, -1.551, -0.3058), (-0.1277, -1.541, -0.1557), (-0.1277, -1.541, -0.2308), (-0.1277, -1.541, -0.3058), (0.09295, -2.507, -0.04956), (0.09295, -2.507, -0.08253), (0.09295, -2.507, -0.1155), (-4.696e-07, -2.516, -0.04956), (-4.696e-07, -2.518, -0.08239), (-4.696e-07, -2.516, -0.1155), (-0.09295, -2.507, -0.04956), (-0.09295, -2.507, -0.08253), (-0.09295, -2.507, -0.1155), (0.113, -1.741, -0.2905), (0.07954, -1.881, -0.2717), (0.07084, -1.956, -0.2602), (0.07716, -2.12, -0.2392), (0.07961, -2.253, -0.203), (0.07326, -2.365, -0.1791), (0.08865, -2.45, -0.1368), (0.09123, -2.45, -0.08888), (0.0948, -2.365, -0.1043), (0.1055, -2.262, -0.1202), (0.1137, -2.112, -0.1433), (0.09915, -1.991, -0.1623), (0.09782, -1.875, -0.1804), (0.1171, -1.692, -0.2081), (0.09123, -2.45, -0.03384), (0.0948, -2.365, -0.02956), (0.1055, -2.262, -0.037), (0.11, -2.104, -0.05792), (0.09721, -1.989, -0.08613), (0.08691, -1.838, -0.1175), (0.1084, -1.684, -0.1416), (-4.696e-07, -1.692, -0.142), (-4.708e-07, -1.844, -0.1182), (-4.707e-07, -1.997, -0.08606), (-4.702e-07, -2.113, -0.05758), (-4.697e-07, -2.272, -0.037), (-4.696e-07, -2.375, -0.02956), (-4.696e-07, -2.459, -0.0338), (-4.696e-07, -2.459, -0.1369), (-4.696e-07, -2.375, -0.1791), (-4.696e-07, -2.272, -0.2034), (-4.696e-07, -2.132, -0.2392), (-4.709e-07, -1.96, -0.2602), (-4.715e-07, -1.892, -0.2725), (-4.707e-07, -1.751, -0.2903), (-0.113, -1.741, -0.2905), (-0.07954, -1.881, -0.2717), (-0.07084, -1.956, -0.2602), (-0.07716, -2.12, -0.2392), (-0.07961, -2.253, -0.203), (-0.07326, -2.365, -0.1791), (-0.08865, -2.45, -0.1368), (-0.09123, -2.45, -0.08888), (-0.0948, -2.365, -0.1043), (-0.1055, -2.262, -0.1202), (-0.1137, -2.112, -0.1433), (-0.09915, -1.991, -0.1623), (-0.09782, -1.875, -0.1804), (-0.1171, -1.692, -0.2081), (-0.1084, -1.684, -0.1416), (-0.08691, -1.838, -0.1175), (-0.09721, -1.989, -0.08613), (-0.11, -2.104, -0.05792), (-0.1055, -2.262, -0.037), (-0.0948, -2.365, -0.02956), (-0.09123, -2.45, -0.03384), (-9.073e-10, 1.01, 0.7421), (-1.815e-09, 1.019, 0.7919), (0.1989, 0.9999, 0.7919), (0.197, 0.9903, 0.7421), (0.3901, 0.9419, 0.7919), (0.3864, 0.9329, 0.7421), (0.5664, 0.8477, 0.7919), (0.561, 0.8396, 0.7421), (0.7209, 0.7209, 0.7919), (0.714, 0.714, 0.7421), (0.8477, 0.5664, 0.7919), (0.8396, 0.561, 0.7421), (0.9419, 0.3901, 0.7919), (0.9329, 0.3864, 0.7421), (0.9999, 0.1989, 0.7919), (0.9903, 0.197, 0.7421), (1.019, 7.011e-08, 0.7919), (1.01, 7.28e-08, 0.7421), (0.9999, -0.1989, 0.7919), (0.9903, -0.197, 0.7421), (0.9419, -0.3901, 0.7919), (0.9329, -0.3864, 0.7421), (0.8477, -0.5664, 0.7919), (0.8396, -0.561, 0.7421), (0.7209, -0.7209, 0.7919), (0.714, -0.714, 0.7421), (0.5664, -0.8477, 0.7919), (0.561, -0.8396, 0.7421), (0.3901, -0.9419, 0.7919), (0.3864, -0.9329, 0.7421), (0.1989, -0.9999, 0.7919), (0.197, -0.9903, 0.7421), (-3.34e-07, -1.019, 0.7919), (-3.299e-07, -1.01, 0.7421), (-0.1989, -0.9999, 0.7919), (-0.197, -0.9903, 0.7421), (-0.3901, -0.9419, 0.7919), (-0.3864, -0.9329, 0.7421), (-0.5664, -0.8477, 0.7919), (-0.561, -0.8396, 0.7421), (-0.7209, -0.7209, 0.7919), (-0.714, -0.714, 0.7421), (-0.8477, -0.5664, 0.7919), (-0.8396, -0.561, 0.7421), (-0.9419, -0.3901, 0.7919), (-0.9329, -0.3864, 0.7421), (-0.9999, -0.1989, 0.7919), (-0.9903, -0.197, 0.7421), (-1.019, 9.776e-07, 0.7919), (-1.01, 9.716e-07, 0.7421), (-0.9999, 0.1989, 0.7919), (-0.9903, 0.197, 0.7421), (-0.9419, 0.3901, 0.7919), (-0.9329, 0.3864, 0.7421), (-0.8477, 0.5664, 0.7919), (-0.8396, 0.561, 0.7421), (-0.7209, 0.7209, 0.7919), (-0.714, 0.714, 0.7421), (-0.5664, 0.8477, 0.7919), (-0.561, 0.8396, 0.7421), (-0.3901, 0.9419, 0.7919), (-0.3864, 0.9329, 0.7421), (-0.1989, 0.9999, 0.7919), (-0.197, 0.9903, 0.7421), (-1.277e-08, 1.137, 0.8944), (-2.282e-08, 1.245, 0.9472), (0.2429, 1.221, 0.9472), (0.2218, 1.115, 0.8944), (0.4764, 1.15, 0.9472), (0.4352, 1.051, 0.8944), (0.6917, 1.035, 0.9472), (0.6317, 0.9455, 0.8944), (0.8803, 0.8803, 0.9472), (0.8041, 0.8041, 0.8944), (1.035, 0.6917, 0.9472), (0.9455, 0.6317, 0.8944), (1.15, 0.4764, 0.9472), (1.051, 0.4352, 0.8944), (1.221, 0.2429, 0.9472), (1.115, 0.2218, 0.8944), (1.245, 7.75e-09, 0.9472), (1.137, 3.758e-08, 0.8944), (1.221, -0.2429, 0.9472), (1.115, -0.2218, 0.8944), (1.15, -0.4764, 0.9472), (1.051, -0.4352, 0.8944), (1.035, -0.6917, 0.9472), (0.9455, -0.6317, 0.8944), (0.8803, -0.8803, 0.9472), (0.8041, -0.8041, 0.8944), (0.6917, -1.035, 0.9472), (0.6317, -0.9455, 0.8944), (0.4764, -1.15, 0.9472), (0.4352, -1.051, 0.8944), (0.2429, -1.221, 0.9472), (0.2218, -1.115, 0.8944), (-4.285e-07, -1.245, 0.9472), (-3.833e-07, -1.137, 0.8944), (-0.2429, -1.221, 0.9472), (-0.2218, -1.115, 0.8944), (-0.4764, -1.15, 0.9472), (-0.4352, -1.051, 0.8944), (-0.6917, -1.035, 0.9472), (-0.6317, -0.9455, 0.8944), (-0.8803, -0.8803, 0.9472), (-0.8041, -0.8041, 0.8944), (-1.035, -0.6917, 0.9472), (-0.9455, -0.6317, 0.8944), (-1.15, -0.4764, 0.9472), (-1.051, -0.4352, 0.8944), (-1.221, -0.2429, 0.9472), (-1.115, -0.2218, 0.8944), (-1.245, 1.116e-06, 0.9472), (-1.137, 1.05e-06, 0.8944), (-1.221, 0.2429, 0.9472), (-1.115, 0.2218, 0.8944), (-1.15, 0.4764, 0.9472), (-1.051, 0.4352, 0.8944), (-1.035, 0.6917, 0.9472), (-0.9455, 0.6317, 0.8944), (-0.8803, 0.8803, 0.9472), (-0.8041, 0.8041, 0.8944), (-0.6917, 1.035, 0.9472), (-0.6317, 0.9455, 0.8944), (-0.4764, 1.15, 0.9472), (-0.4351, 1.051, 0.8944), (-0.2429, 1.221, 0.9472), (-0.2218, 1.115, 0.8944)], [(489, 521), (520, 488), (503, 535), (534, 502), (490, 522), (504, 536), (491, 523), (505, 537), (492, 524), (506, 538), (493, 525), (480, 512), (511, 479), (507, 539), (494, 526), (481, 513), (508, 540), (495, 527), (482, 514), (509, 541), (496, 528), (483, 515), (510, 542), (497, 529), (484, 516), (498, 530), (485, 517), (499, 531), (486, 518), (500, 532), (487, 519), (501, 533)], [(873, 1, 3, 874), (874, 3, 5, 876), (876, 5, 7, 878), (878, 7, 9, 880), (880, 9, 11, 882), (882, 11, 13, 884), (884, 13, 15, 886), (886, 15, 17, 888), (888, 17, 19, 890), (890, 19, 21, 892), (892, 21, 23, 894), (894, 23, 25, 896), (896, 25, 27, 898), (898, 27, 29, 900), (900, 29, 31, 902), (902, 31, 33, 904), (904, 33, 35, 906), (906, 35, 37, 908), (908, 37, 39, 910), (910, 39, 41, 912), (912, 41, 43, 914), (914, 43, 45, 916), (916, 45, 47, 918), (918, 47, 49, 920), (920, 49, 51, 922), (922, 51, 53, 924), (924, 53, 55, 926), (926, 55, 57, 928), (928, 57, 59, 930), (930, 59, 61, 932), (932, 61, 63, 934), (934, 63, 1, 873), (12, 14, 486, 485), (478, 446, 64, 447), (446, 445, 65, 64), (444, 66, 576, 579), (444, 443, 67, 66), (443, 442, 68, 67), (442, 441, 69, 68), (441, 440, 70, 69), (440, 439, 71, 70), (439, 438, 72, 71), (438, 437, 73, 72), (437, 436, 74, 73), (870, 435, 75, 809), (477, 434, 446, 478), (434, 433, 445, 446), (639, 432, 444, 641), (432, 431, 443, 444), (431, 430, 442, 443), (430, 429, 441, 442), (429, 428, 440, 441), (428, 427, 439, 440), (427, 426, 438, 439), (426, 425, 437, 438), (425, 424, 436, 437), (868, 423, 435, 870), (476, 422, 434, 477), (422, 421, 433, 434), (637, 420, 432, 639), (420, 419, 431, 432), (419, 418, 430, 431), (418, 417, 429, 430), (417, 416, 428, 429), (416, 415, 427, 428), (415, 414, 426, 427), (414, 413, 425, 426), (413, 412, 424, 425), (866, 411, 423, 868), (475, 410, 422, 476), (410, 409, 421, 422), (635, 408, 420, 637), (408, 407, 419, 420), (407, 406, 418, 419), (406, 405, 417, 418), (405, 404, 416, 417), (404, 403, 415, 416), (403, 402, 414, 415), (402, 401, 413, 414), (401, 400, 412, 413), (864, 399, 411, 866), (474, 398, 410, 475), (398, 397, 409, 410), (633, 396, 408, 635), (396, 395, 407, 408), (395, 394, 406, 407), (394, 393, 405, 406), (393, 392, 404, 405), (392, 391, 403, 404), (391, 390, 402, 403), (390, 389, 401, 402), (389, 388, 400, 401), (862, 387, 399, 864), (473, 386, 398, 474), (386, 385, 397, 398), (631, 384, 396, 633), (384, 383, 395, 396), (383, 382, 394, 395), (382, 381, 393, 394), (381, 380, 392, 393), (380, 379, 391, 392), (379, 378, 390, 391), (378, 377, 389, 390), (377, 376, 388, 389), (860, 375, 387, 862), (472, 374, 386, 473), (374, 373, 385, 386), (629, 372, 384, 631), (372, 371, 383, 384), (371, 370, 382, 383), (370, 369, 381, 382), (369, 368, 380, 381), (368, 367, 379, 380), (367, 366, 378, 379), (366, 365, 377, 378), (365, 364, 376, 377), (858, 363, 375, 860), (471, 362, 374, 472), (362, 361, 373, 374), (627, 360, 372, 629), (360, 359, 371, 372), (359, 358, 370, 371), (358, 357, 369, 370), (357, 356, 368, 369), (356, 355, 367, 368), (355, 354, 366, 367), (354, 353, 365, 366), (353, 352, 364, 365), (856, 351, 363, 858), (470, 350, 362, 471), (350, 349, 361, 362), (625, 348, 360, 627), (348, 347, 359, 360), (347, 346, 358, 359), (346, 345, 357, 358), (345, 344, 356, 357), (344, 343, 355, 356), (343, 342, 354, 355), (342, 341, 353, 354), (341, 340, 352, 353), (854, 339, 351, 856), (469, 338, 350, 470), (338, 337, 349, 350), (623, 336, 348, 625), (336, 335, 347, 348), (335, 334, 346, 347), (334, 333, 345, 346), (333, 332, 344, 345), (332, 331, 343, 344), (331, 330, 342, 343), (330, 329, 341, 342), (329, 328, 340, 341), (852, 327, 339, 854), (468, 326, 338, 469), (326, 325, 337, 338), (621, 324, 336, 623), (324, 323, 335, 336), (323, 322, 334, 335), (322, 321, 333, 334), (321, 320, 332, 333), (320, 319, 331, 332), (319, 318, 330, 331), (318, 317, 329, 330), (317, 316, 328, 329), (850, 315, 327, 852), (467, 314, 326, 468), (314, 313, 325, 326), (619, 312, 324, 621), (312, 311, 323, 324), (311, 310, 322, 323), (310, 309, 321, 322), (309, 308, 320, 321), (308, 307, 319, 320), (307, 306, 318, 319), (306, 305, 317, 318), (305, 304, 316, 317), (848, 303, 315, 850), (466, 302, 314, 467), (302, 301, 313, 314), (617, 300, 312, 619), (300, 299, 311, 312), (299, 298, 310, 311), (298, 297, 309, 310), (297, 296, 308, 309), (296, 295, 307, 308), (295, 294, 306, 307), (294, 293, 305, 306), (293, 292, 304, 305), (846, 291, 303, 848), (465, 290, 302, 466), (290, 289, 301, 302), (615, 288, 300, 617), (288, 287, 299, 300), (287, 286, 298, 299), (286, 285, 297, 298), (285, 284, 296, 297), (284, 283, 295, 296), (283, 282, 294, 295), (282, 281, 293, 294), (281, 280, 292, 293), (844, 279, 291, 846), (464, 278, 290, 465), (278, 277, 289, 290), (613, 276, 288, 615), (276, 275, 287, 288), (275, 274, 286, 287), (274, 273, 285, 286), (273, 272, 284, 285), (272, 271, 283, 284), (271, 270, 282, 283), (270, 269, 281, 282), (269, 268, 280, 281), (842, 267, 279, 844), (463, 266, 278, 464), (266, 265, 277, 278), (611, 264, 276, 613), (264, 263, 275, 276), (251, 250, 719, 720), (273, 274, 726, 725), (262, 261, 272, 273), (261, 260, 271, 272), (260, 259, 270, 271), (670, 669, 652, 654), (258, 257, 268, 269), (840, 256, 267, 842), (462, 255, 266, 463), (255, 254, 265, 266), (609, 253, 264, 611), (253, 252, 263, 264), (275, 263, 724, 727), (262, 273, 725, 722), (250, 249, 261, 262), (249, 248, 260, 261), (248, 247, 259, 260), (664, 663, 651, 649), (246, 245, 257, 258), (838, 244, 256, 840), (461, 243, 255, 462), (243, 242, 254, 255), (607, 241, 253, 609), (241, 240, 252, 253), (240, 239, 251, 252), (239, 238, 250, 251), (238, 237, 249, 250), (237, 236, 248, 249), (236, 235, 247, 248), (235, 234, 246, 247), (234, 233, 245, 246), (836, 232, 244, 838), (460, 231, 243, 461), (231, 230, 242, 243), (605, 229, 241, 607), (229, 228, 240, 241), (228, 227, 239, 240), (227, 226, 238, 239), (226, 225, 237, 238), (225, 224, 236, 237), (224, 223, 235, 236), (223, 222, 234, 235), (222, 221, 233, 234), (834, 220, 232, 836), (459, 219, 231, 460), (219, 218, 230, 231), (603, 217, 229, 605), (217, 216, 228, 229), (216, 215, 227, 228), (215, 214, 226, 227), (214, 213, 225, 226), (213, 212, 224, 225), (212, 211, 223, 224), (211, 210, 222, 223), (210, 209, 221, 222), (832, 208, 220, 834), (458, 207, 219, 459), (207, 206, 218, 219), (601, 205, 217, 603), (205, 204, 216, 217), (204, 203, 215, 216), (203, 202, 214, 215), (202, 201, 213, 214), (201, 200, 212, 213), (200, 199, 211, 212), (199, 198, 210, 211), (198, 197, 209, 210), (830, 196, 208, 832), (457, 195, 207, 458), (195, 194, 206, 207), (599, 193, 205, 601), (193, 192, 204, 205), (192, 191, 203, 204), (191, 190, 202, 203), (190, 189, 201, 202), (189, 188, 200, 201), (188, 187, 199, 200), (187, 186, 198, 199), (186, 185, 197, 198), (828, 184, 196, 830), (456, 183, 195, 457), (183, 182, 194, 195), (597, 181, 193, 599), (181, 180, 192, 193), (180, 179, 191, 192), (179, 178, 190, 191), (178, 177, 189, 190), (177, 176, 188, 189), (176, 175, 187, 188), (175, 174, 186, 187), (174, 173, 185, 186), (826, 172, 184, 828), (455, 171, 183, 456), (171, 170, 182, 183), (595, 169, 181, 597), (169, 168, 180, 181), (168, 167, 179, 180), (167, 166, 178, 179), (166, 165, 177, 178), (165, 164, 176, 177), (164, 163, 175, 176), (163, 162, 174, 175), (162, 161, 173, 174), (824, 160, 172, 826), (454, 159, 171, 455), (159, 158, 170, 171), (593, 157, 169, 595), (157, 156, 168, 169), (156, 155, 167, 168), (155, 154, 166, 167), (154, 153, 165, 166), (153, 152, 164, 165), (152, 151, 163, 164), (151, 150, 162, 163), (150, 149, 161, 162), (822, 148, 160, 824), (453, 147, 159, 454), (147, 146, 158, 159), (591, 145, 157, 593), (145, 144, 156, 157), (144, 143, 155, 156), (143, 142, 154, 155), (142, 141, 153, 154), (141, 140, 152, 153), (140, 139, 151, 152), (139, 138, 150, 151), (138, 137, 149, 150), (820, 136, 148, 822), (452, 135, 147, 453), (135, 134, 146, 147), (589, 133, 145, 591), (133, 132, 144, 145), (132, 131, 143, 144), (131, 130, 142, 143), (130, 129, 141, 142), (129, 128, 140, 141), (128, 127, 139, 140), (127, 126, 138, 139), (126, 125, 137, 138), (818, 124, 136, 820), (451, 123, 135, 452), (123, 122, 134, 135), (587, 121, 133, 589), (121, 120, 132, 133), (120, 119, 131, 132), (119, 118, 130, 131), (118, 117, 129, 130), (117, 116, 128, 129), (116, 115, 127, 128), (115, 114, 126, 127), (114, 113, 125, 126), (816, 112, 124, 818), (450, 111, 123, 451), (111, 110, 122, 123), (585, 109, 121, 587), (109, 108, 120, 121), (108, 107, 119, 120), (107, 106, 118, 119), (106, 105, 117, 118), (105, 104, 116, 117), (104, 103, 115, 116), (103, 102, 114, 115), (102, 101, 113, 114), (814, 100, 112, 816), (449, 99, 111, 450), (99, 98, 110, 111), (583, 97, 109, 585), (97, 96, 108, 109), (96, 95, 107, 108), (95, 94, 106, 107), (94, 93, 105, 106), (93, 92, 104, 105), (92, 91, 103, 104), (91, 90, 102, 103), (90, 89, 101, 102), (812, 88, 100, 814), (448, 87, 99, 449), (87, 86, 98, 99), (581, 85, 97, 583), (85, 84, 96, 97), (84, 83, 95, 96), (83, 82, 94, 95), (82, 81, 93, 94), (81, 80, 92, 93), (80, 79, 91, 92), (79, 78, 90, 91), (78, 77, 89, 90), (810, 76, 88, 812), (447, 64, 87, 448), (64, 65, 86, 87), (86, 65, 575, 578), (66, 67, 84, 85), (67, 68, 83, 84), (68, 69, 82, 83), (69, 70, 81, 82), (70, 71, 80, 81), (71, 72, 79, 80), (72, 73, 78, 79), (73, 74, 77, 78), (809, 75, 76, 810), (2, 0, 447, 448), (4, 2, 448, 449), (6, 4, 449, 450), (8, 6, 450, 451), (10, 8, 451, 452), (12, 10, 452, 453), (14, 12, 453, 454), (16, 14, 454, 455), (18, 16, 455, 456), (20, 18, 456, 457), (22, 20, 457, 458), (24, 22, 458, 459), (26, 24, 459, 460), (28, 26, 460, 461), (30, 28, 461, 462), (32, 30, 462, 463), (34, 32, 463, 464), (36, 34, 464, 465), (38, 36, 465, 466), (40, 38, 466, 467), (42, 40, 467, 468), (44, 42, 468, 469), (46, 44, 469, 470), (48, 46, 470, 471), (50, 48, 471, 472), (52, 50, 472, 473), (54, 52, 473, 474), (56, 54, 474, 475), (58, 56, 475, 476), (60, 58, 476, 477), (62, 60, 477, 478), (0, 62, 478, 447), (40, 42, 500, 499), (14, 16, 487, 486), (42, 44, 501, 500), (16, 18, 488, 487), (44, 46, 502, 501), (18, 20, 489, 488), (46, 48, 503, 502), (20, 22, 490, 489), (48, 50, 504, 503), (22, 24, 491, 490), (50, 52, 505, 504), (24, 26, 492, 491), (52, 54, 506, 505), (26, 28, 493, 492), (0, 2, 480, 479), (54, 56, 507, 506), (28, 30, 494, 493), (2, 4, 481, 480), (56, 58, 508, 507), (30, 32, 495, 494), (4, 6, 482, 481), (58, 60, 509, 508), (32, 34, 496, 495), (6, 8, 483, 482), (60, 62, 510, 509), (34, 36, 497, 496), (8, 10, 484, 483), (62, 0, 479, 510), (36, 38, 498, 497), (10, 12, 485, 484), (38, 40, 499, 498), (9, 7, 546, 547), (27, 25, 555, 556), (45, 43, 564, 565), (63, 61, 573, 574), (19, 17, 551, 552), (37, 35, 560, 561), (55, 53, 569, 570), (11, 9, 547, 548), (29, 27, 556, 557), (47, 45, 565, 566), (3, 1, 543, 544), (1, 63, 574, 543), (21, 19, 552, 553), (39, 37, 561, 562), (57, 55, 570, 571), (13, 11, 548, 549), (31, 29, 557, 558), (49, 47, 566, 567), (5, 3, 544, 545), (23, 21, 553, 554), (41, 39, 562, 563), (59, 57, 571, 572), (15, 13, 549, 550), (33, 31, 558, 559), (51, 49, 567, 568), (7, 5, 545, 546), (25, 23, 554, 555), (43, 41, 563, 564), (61, 59, 572, 573), (17, 15, 550, 551), (35, 33, 559, 560), (53, 51, 568, 569), (647, 579, 576, 644), (644, 576, 577, 645), (66, 85, 577, 576), (641, 444, 579, 647), (582, 86, 578, 646), (65, 445, 580, 575), (85, 581, 645, 577), (581, 582, 646, 645), (445, 642, 648, 580), (642, 641, 647, 648), (575, 643, 646, 578), (643, 644, 645, 646), (580, 648, 643, 575), (648, 647, 644, 643), (86, 582, 584, 98), (582, 581, 583, 584), (98, 584, 586, 110), (584, 583, 585, 586), (110, 586, 588, 122), (586, 585, 587, 588), (122, 588, 590, 134), (588, 587, 589, 590), (134, 590, 592, 146), (590, 589, 591, 592), (146, 592, 594, 158), (592, 591, 593, 594), (158, 594, 596, 170), (594, 593, 595, 596), (170, 596, 598, 182), (596, 595, 597, 598), (182, 598, 600, 194), (598, 597, 599, 600), (194, 600, 602, 206), (600, 599, 601, 602), (206, 602, 604, 218), (602, 601, 603, 604), (218, 604, 606, 230), (604, 603, 605, 606), (230, 606, 608, 242), (606, 605, 607, 608), (242, 608, 610, 254), (608, 607, 609, 610), (254, 610, 612, 265), (610, 609, 611, 612), (265, 612, 614, 277), (612, 611, 613, 614), (277, 614, 616, 289), (614, 613, 615, 616), (289, 616, 618, 301), (616, 615, 617, 618), (301, 618, 620, 313), (618, 617, 619, 620), (313, 620, 622, 325), (620, 619, 621, 622), (325, 622, 624, 337), (622, 621, 623, 624), (337, 624, 626, 349), (624, 623, 625, 626), (349, 626, 628, 361), (626, 625, 627, 628), (361, 628, 630, 373), (628, 627, 629, 630), (373, 630, 632, 385), (630, 629, 631, 632), (385, 632, 634, 397), (632, 631, 633, 634), (397, 634, 636, 409), (634, 633, 635, 636), (409, 636, 638, 421), (636, 635, 637, 638), (421, 638, 640, 433), (638, 637, 639, 640), (433, 640, 642, 445), (640, 639, 641, 642), (683, 693, 659, 712, 657), (684, 683, 657, 717, 655), (673, 670, 654, 653), (676, 664, 649, 650), (669, 676, 650, 652), (663, 673, 653, 651), (713, 712, 659, 710), (656, 714, 655, 717, 657, 718, 709, 715, 658, 716), (693, 698, 660, 710, 659), (699, 684, 655, 714, 656), (704, 699, 656, 716, 658), (698, 704, 658, 711, 660), (258, 269, 675, 661), (661, 675, 674, 662), (662, 674, 673, 663), (259, 247, 678, 667), (667, 678, 677, 668), (668, 677, 676, 669), (247, 246, 666, 678), (678, 666, 665, 677), (677, 665, 664, 676), (269, 270, 672, 675), (675, 672, 671, 674), (674, 671, 670, 673), (246, 258, 661, 666), (666, 661, 662, 665), (665, 662, 663, 664), (270, 259, 667, 672), (672, 667, 668, 671), (671, 668, 669, 670), (654, 652, 708, 694), (694, 708, 707, 695), (695, 707, 706, 696), (696, 706, 705, 697), (697, 705, 704, 698), (652, 650, 703, 708), (708, 703, 702, 707), (707, 702, 701, 706), (706, 701, 700, 705), (705, 700, 699, 704), (650, 649, 688, 703), (703, 688, 687, 702), (702, 687, 686, 701), (701, 686, 685, 700), (700, 685, 684, 699), (653, 654, 694, 689), (689, 694, 695, 690), (690, 695, 696, 691), (691, 696, 697, 692), (692, 697, 698, 693), (649, 651, 679, 688), (688, 679, 680, 687), (687, 680, 681, 686), (686, 681, 682, 685), (685, 682, 683, 684), (651, 653, 689, 679), (679, 689, 690, 680), (680, 690, 691, 681), (681, 691, 692, 682), (682, 692, 693, 683), (711, 713, 710, 660), (658, 715, 709, 713, 711), (709, 718, 657, 712, 713), (725, 726, 734, 733), (727, 724, 732, 735), (722, 725, 733, 731), (721, 720, 729, 730), (250, 262, 722, 719), (263, 252, 721, 724), (274, 275, 727, 726), (252, 251, 720, 721), (735, 732, 739, 742), (731, 733, 740, 738), (730, 729, 736, 737), (734, 735, 742, 741), (719, 722, 731, 728), (720, 719, 728, 729), (724, 721, 730, 732), (726, 727, 735, 734), (794, 793, 751, 750), (780, 758, 745, 748), (759, 766, 743, 744), (766, 779, 746, 743), (733, 734, 741, 740), (728, 731, 738, 723), (729, 728, 723, 736), (732, 730, 737, 739), (748, 747, 750, 751), (747, 746, 749, 750), (745, 744, 747, 748), (744, 743, 746, 747), (758, 759, 744, 745), (779, 807, 749, 746), (793, 780, 748, 751), (807, 794, 750, 749), (740, 741, 800, 801), (801, 800, 799, 802), (802, 799, 798, 803), (803, 798, 797, 804), (804, 797, 796, 805), (805, 796, 795, 806), (806, 795, 794, 807), (742, 739, 786, 787), (787, 786, 785, 788), (788, 785, 784, 789), (789, 784, 783, 790), (790, 783, 782, 791), (791, 782, 781, 792), (792, 781, 780, 793), (738, 740, 801, 773), (773, 801, 802, 774), (774, 802, 803, 775), (775, 803, 804, 776), (776, 804, 805, 777), (777, 805, 806, 778), (778, 806, 807, 779), (737, 736, 765, 752), (752, 765, 764, 753), (753, 764, 763, 754), (754, 763, 762, 755), (755, 762, 761, 756), (756, 761, 760, 757), (757, 760, 759, 758), (723, 738, 773, 772), (772, 773, 774, 771), (771, 774, 775, 770), (770, 775, 776, 769), (769, 776, 777, 768), (768, 777, 778, 767), (767, 778, 779, 766), (736, 723, 772, 765), (765, 772, 771, 764), (764, 771, 770, 763), (763, 770, 769, 762), (762, 769, 768, 761), (761, 768, 767, 760), (760, 767, 766, 759), (739, 737, 752, 786), (786, 752, 753, 785), (785, 753, 754, 784), (784, 754, 755, 783), (783, 755, 756, 782), (782, 756, 757, 781), (781, 757, 758, 780), (741, 742, 787, 800), (800, 787, 788, 799), (799, 788, 789, 798), (798, 789, 790, 797), (797, 790, 791, 796), (796, 791, 792, 795), (795, 792, 793, 794), (74, 808, 811, 77), (808, 809, 810, 811), (77, 811, 813, 89), (811, 810, 812, 813), (89, 813, 815, 101), (813, 812, 814, 815), (101, 815, 817, 113), (815, 814, 816, 817), (113, 817, 819, 125), (817, 816, 818, 819), (125, 819, 821, 137), (819, 818, 820, 821), (137, 821, 823, 149), (821, 820, 822, 823), (149, 823, 825, 161), (823, 822, 824, 825), (161, 825, 827, 173), (825, 824, 826, 827), (173, 827, 829, 185), (827, 826, 828, 829), (185, 829, 831, 197), (829, 828, 830, 831), (197, 831, 833, 209), (831, 830, 832, 833), (209, 833, 835, 221), (833, 832, 834, 835), (221, 835, 837, 233), (835, 834, 836, 837), (233, 837, 839, 245), (837, 836, 838, 839), (245, 839, 841, 257), (839, 838, 840, 841), (257, 841, 843, 268), (841, 840, 842, 843), (268, 843, 845, 280), (843, 842, 844, 845), (280, 845, 847, 292), (845, 844, 846, 847), (292, 847, 849, 304), (847, 846, 848, 849), (304, 849, 851, 316), (849, 848, 850, 851), (316, 851, 853, 328), (851, 850, 852, 853), (328, 853, 855, 340), (853, 852, 854, 855), (340, 855, 857, 352), (855, 854, 856, 857), (352, 857, 859, 364), (857, 856, 858, 859), (364, 859, 861, 376), (859, 858, 860, 861), (376, 861, 863, 388), (861, 860, 862, 863), (388, 863, 865, 400), (863, 862, 864, 865), (400, 865, 867, 412), (865, 864, 866, 867), (412, 867, 869, 424), (867, 866, 868, 869), (424, 869, 871, 436), (869, 868, 870, 871), (436, 871, 808, 74), (871, 870, 809, 808), (435, 935, 872, 75), (935, 934, 873, 872), (423, 933, 935, 435), (933, 932, 934, 935), (411, 931, 933, 423), (931, 930, 932, 933), (399, 929, 931, 411), (929, 928, 930, 931), (387, 927, 929, 399), (927, 926, 928, 929), (375, 925, 927, 387), (925, 924, 926, 927), (363, 923, 925, 375), (923, 922, 924, 925), (351, 921, 923, 363), (921, 920, 922, 923), (339, 919, 921, 351), (919, 918, 920, 921), (327, 917, 919, 339), (917, 916, 918, 919), (315, 915, 917, 327), (915, 914, 916, 917), (303, 913, 915, 315), (913, 912, 914, 915), (291, 911, 913, 303), (911, 910, 912, 913), (279, 909, 911, 291), (909, 908, 910, 911), (267, 907, 909, 279), (907, 906, 908, 909), (256, 905, 907, 267), (905, 904, 906, 907), (244, 903, 905, 256), (903, 902, 904, 905), (232, 901, 903, 244), (901, 900, 902, 903), (220, 899, 901, 232), (899, 898, 900, 901), (208, 897, 899, 220), (897, 896, 898, 899), (196, 895, 897, 208), (895, 894, 896, 897), (184, 893, 895, 196), (893, 892, 894, 895), (172, 891, 893, 184), (891, 890, 892, 893), (160, 889, 891, 172), (889, 888, 890, 891), (148, 887, 889, 160), (887, 886, 888, 889), (136, 885, 887, 148), (885, 884, 886, 887), (124, 883, 885, 136), (883, 882, 884, 885), (112, 881, 883, 124), (881, 880, 882, 883), (100, 879, 881, 112), (879, 878, 880, 881), (88, 877, 879, 100), (877, 876, 878, 879), (76, 875, 877, 88), (875, 874, 876, 877), (75, 872, 875, 76), (872, 873, 874, 875)])
me_cylinder.polygons.foreach_set('use_smooth', [True] * 865)
me_cylinder.polygons.foreach_set('material_index', [0, 0, 0, 0, 0, 0, 0, 0, 0, 0, 0, 0, 0, 0, 0, 0, 0, 0, 0, 0, 0, 0, 0, 0, 0, 0, 0, 0, 0, 0, 0, 0, 0, 0, 0, 2, 0, 0, 0, 0, 0, 0, 0, 0, 3, 0, 0, 0, 0, 0, 0, 0, 0, 0, 0, 0, 3, 0, 0, 0, 0, 0, 0, 0, 0, 0, 0, 0, 3, 0, 0, 0, 0, 0, 0, 0, 0, 0, 0, 0, 3, 0, 0, 0, 0, 0, 0, 0, 0, 0, 0, 0, 3, 0, 0, 0, 0, 0, 0, 0, 0, 0, 0, 0, 3, 0, 0, 0, 0, 0, 0, 0, 0, 0, 0, 0, 3, 0, 0, 0, 0, 0, 0, 0, 0, 0, 0, 0, 3, 0, 0, 0, 0, 0, 0, 0, 0, 0, 0, 0, 3, 0, 0, 0, 0, 0, 0, 0, 0, 0, 0, 0, 3, 0, 0, 0, 0, 0, 0, 0, 0, 0, 0, 0, 3, 0, 0, 0, 0, 0, 0, 0, 0, 0, 0, 0, 3, 0, 0, 0, 0, 0, 0, 0, 0, 0, 0, 0, 3, 0, 0, 0, 0, 0, 0, 0, 0, 0, 0, 0, 3, 0, 0, 0, 0, 0, 0, 0, 0, 0, 0, 0, 3, 0, 0, 0, 0, 2, 2, 0, 0, 0, 1, 0, 3, 0, 0, 0, 0, 2, 2, 0, 0, 0, 1, 0, 3, 0, 0, 0, 0, 0, 0, 0, 0, 0, 0, 0, 3, 0, 0, 0, 0, 0, 0, 0, 0, 0, 0, 0, 3, 0, 0, 0, 0, 0, 0, 0, 0, 0, 0, 0, 3, 0, 0, 0, 0, 0, 0, 0, 0, 0, 0, 0, 3, 0, 0, 0, 0, 0, 0, 0, 0, 0, 0, 0, 3, 0, 0, 0, 0, 0, 0, 0, 0, 0, 0, 0, 3, 0, 0, 0, 0, 0, 0, 0, 0, 0, 0, 0, 3, 0, 0, 0, 0, 0, 0, 0, 0, 0, 0, 0, 3, 0, 0, 0, 0, 0, 0, 0, 0, 0, 0, 0, 3, 0, 0, 0, 0, 0, 0, 0, 0, 0, 0, 0, 3, 0, 0, 0, 0, 0, 0, 0, 0, 0, 0, 0, 3, 0, 0, 0, 0, 0, 0, 0, 0, 0, 0, 0, 3, 0, 0, 0, 0, 0, 0, 0, 0, 0, 0, 0, 3, 0, 0, 0, 0, 0, 0, 0, 0, 0, 0, 0, 3, 0, 0, 2, 0, 0, 0, 0, 0, 0, 0, 0, 3, 0, 0, 0, 0, 0, 0, 0, 0, 0, 0, 0, 0, 0, 0, 0, 0, 0, 0, 0, 0, 0, 0, 0, 0, 0, 0, 0, 0, 0, 0, 0, 0, 0, 0, 0, 0, 0, 0, 0, 0, 0, 0, 0, 0, 0, 0, 0, 0, 0, 0, 0, 0, 0, 0, 0, 0, 0, 0, 0, 0, 0, 0, 0, 0, 0, 0, 0, 0, 0, 0, 0, 0, 0, 0, 0, 0, 0, 0, 0, 0, 0, 0, 0, 0, 0, 0, 0, 0, 0, 0, 0, 0, 0, 0, 0, 2, 2, 2, 0, 0, 2, 0, 3, 0, 3, 2, 2, 2, 2, 0, 3, 0, 3, 0, 3, 0, 3, 0, 3, 0, 3, 0, 3, 0, 3, 0, 3, 0, 3, 0, 3, 0, 3, 0, 3, 0, 3, 0, 3, 0, 3, 0, 3, 0, 3, 0, 3, 0, 3, 0, 3, 0, 3, 0, 3, 0, 3, 0, 3, 0, 3, 0, 3, 0, 3, 0, 3, 0, 3, 1, 1, 1, 1, 1, 1, 1, 1, 1, 1, 1, 1, 2, 1, 1, 2, 1, 1, 2, 1, 1, 2, 1, 1, 2, 1, 1, 2, 1, 1, 1, 1, 1, 1, 1, 1, 1, 1, 1, 1, 1, 1, 1, 1, 1, 1, 1, 1, 1, 1, 1, 1, 1, 1, 1, 1, 1, 1, 1, 1, 1, 1, 1, 1, 1, 1, 1, 2, 2, 2, 2, 1, 1, 1, 1, 1, 1, 1, 1, 1, 1, 1, 1, 1, 1, 1, 1, 1, 1, 1, 1, 1, 1, 1, 1, 1, 1, 1, 1, 1, 1, 1, 1, 1, 1, 1, 1, 1, 1, 1, 1, 1, 1, 1, 1, 1, 1, 1, 1, 1, 1, 1, 1, 1, 1, 1, 1, 1, 1, 1, 1, 1, 1, 1, 1, 1, 1, 1, 1, 1, 1, 1, 1, 1, 1, 1, 1, 1, 1, 1, 1, 3, 0, 3, 0, 3, 0, 3, 0, 3, 0, 3, 0, 3, 0, 3, 0, 3, 0, 3, 0, 3, 0, 3, 0, 3, 0, 3, 0, 3, 0, 3, 0, 3, 0, 3, 0, 3, 0, 3, 0, 3, 0, 3, 0, 3, 0, 3, 0, 3, 0, 3, 0, 3, 0, 3, 0, 3, 0, 3, 0, 3, 0, 3, 0, 0, 3, 0, 3, 0, 3, 0, 3, 0, 3, 0, 3, 0, 3, 0, 3, 0, 3, 0, 3, 0, 3, 0, 3, 0, 3, 0, 3, 0, 3, 0, 3, 0, 3, 0, 3, 0, 3, 0, 3, 0, 3, 0, 3, 0, 3, 0, 3, 0, 3, 0, 3, 0, 3, 0, 3, 0, 3, 0, 3, 0, 3, 0, 3])
me_cylinder.materials.append(mat_material_001)
me_cylinder.materials.append(mat_material_003)
me_cylinder.materials.append(mat_material_004)
me_cylinder.materials.append(mat_material_006)
me_cylinder.use_remesh_preserve_volume = False
me_cylinder.use_remesh_preserve_attributes = False
me_cylinder.use_mirror_vertex_groups = False
me_cylinder.update()

# ---- objects
ob_cone = bpy.data.objects.new('Cone', me_cone)
ob_cylinder = bpy.data.objects.new('Cylinder', me_cylinder)
ob_lamp = bpy.data.objects.new('Lamp', light_lamp)
ob_camera = bpy.data.objects.new('Camera', cam_camera)

# ---- transforms, parenting, visibility, modifiers, constraints
ob_cone.location = (0.0, 3.074, 0.0)
ob_cone.rotation_euler = (-1.571, -0.0, 0.0)
ob_cone.scale = (0.3425, 0.3425, 0.3425)
ob_cone.lineart.crease_threshold = 0.0
ob_cylinder.location = (0.0, 0.0, 0.0)
ob_cylinder.rotation_euler = (1.571, -0.0, 0.0)
ob_cylinder.scale = (0.3, 0.3, 2.4)
ob_cylinder.lineart.crease_threshold = 0.0
ob_lamp.location = (4.076, 1.005, 5.904)
ob_lamp.rotation_euler = (0.6503, 0.05522, 1.866)
ob_lamp.lock_rotations_4d = False
ob_lamp.empty_display_type = 'ARROWS'
ob_lamp.color = (0.0, 0.0, 0.0, 0.0)
ob_lamp.lineart.crease_threshold = 0.0
ob_camera.location = (7.481, -6.508, 5.344)
ob_camera.rotation_euler = (1.109, 0.0, 0.8149)
ob_camera.lock_rotations_4d = False
ob_camera.empty_display_type = 'ARROWS'
ob_camera.color = (0.0, 0.0, 0.0, 0.0)
ob_camera.display_type = 'WIRE'
ob_camera.lineart.crease_threshold = 0.0

# ---- collection membership
col_collection_1.objects.link(ob_cone)
col_collection_1.objects.link(ob_cylinder)
col_collection_1.objects.link(ob_lamp)
col_collection_1.objects.link(ob_camera)

# ---- scene / render settings (as saved in the file)
scene.camera = ob_camera
scene.frame_start = 1; scene.frame_end = 250; scene.frame_set(1)
scene.render.engine = 'BLENDER_EEVEE_NEXT'
scene.render.resolution_percentage = 50
scene.render.dither_intensity = 0.0
scene.cycles.use_denoising = False
scene.cycles.samples = 128
scene.cycles.sampling_pattern = 'TABULATED_SOBOL'
scene.cycles.use_adaptive_sampling = False
scene.cycles.use_light_tree = False
scene.cycles.blur_glossy = 0.0
scene.cycles.sample_clamp_indirect = 0.0
scene.view_settings.view_transform = 'Standard'
bpy.context.view_layer.update()
